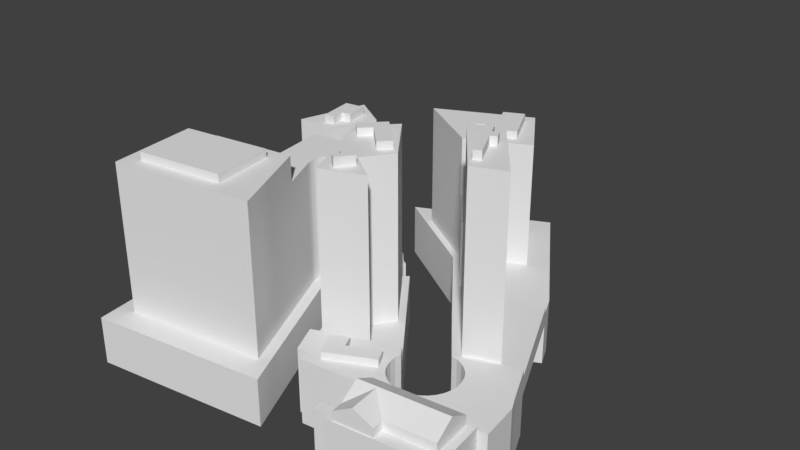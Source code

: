 # Source: SkyscraperGroup_Curve.blend  (saved by Blender 2.79.0; exported with 4.5.12 LTS)
import bpy
from mathutils import Matrix  # noqa: F401  (used for matrix-valued properties, if any)

bpy.ops.wm.read_factory_settings(use_empty=True)
scene = bpy.context.scene
scene.name = 'Scene'

# ---- collections
col_collection_1 = bpy.data.collections.new('Collection 1'); scene.collection.children.link(col_collection_1)

# ---- materials (node trees are filled in below, after node groups)
mat_cityenginematerial2 = bpy.data.materials.new('CityEngineMaterial2')
mat_cityenginematerial2.alpha_threshold = 0.0
mat_cityenginematerial2.use_transparent_shadow = False
mat_cityenginematerial2.roughness = 0.5

# ---- material node trees

# ---- world
world_world = bpy.data.worlds.new('World'); scene.world = world_world
world_world.color = (0.05088, 0.05088, 0.05088)
world_world.use_sun_shadow = False
world_world.sun_shadow_jitter_overblur = 0.0
world_world.cycles.sampling_method = 'MANUAL'

# ---- meshes
me_cityenginematerial2_mesh_cityenginematerial3_025 = bpy.data.meshes.new('CityEngineMaterial2_mesh_CityEngineMaterial3.025')
me_cityenginematerial2_mesh_cityenginematerial3_025.from_pydata([(4.363, 57.23, -3.675), (7.535, 57.23, -6.906), (17.01, 57.23, 2.391), (13.84, 57.23, 5.623), (7.535, 59.65, -6.906), (4.363, 59.65, -3.675), (13.84, 59.65, 5.623), (17.01, 59.65, 2.391), (1.267, 57.23, -0.52), (7.001, 57.23, -1.086), (3.905, 57.23, 2.069), (1.267, 59.65, -0.52), (3.905, 59.65, 2.069), (7.001, 59.65, -1.086)], [], [(0, 1, 2, 3), (4, 5, 6, 7), (1, 0, 5, 4), (0, 3, 6, 5), (3, 2, 7, 6), (2, 1, 4, 7), (8, 0, 9, 10), (5, 11, 12, 13), (0, 8, 11, 5), (8, 10, 12, 11), (10, 9, 13, 12), (9, 0, 5, 13)])
me_cityenginematerial2_mesh_cityenginematerial3_025.polygons.foreach_set('use_smooth', [True] * 12)
_k = set([(0, 1), (0, 3), (0, 5), (0, 8), (0, 9), (1, 2), (1, 4), (2, 3), (2, 7), (3, 6), (4, 5), (4, 7), (5, 6), (5, 11), (5, 13), (6, 7), (8, 10), (8, 11), (9, 10), (9, 13), (10, 12), (11, 12), (12, 13)])
me_cityenginematerial2_mesh_cityenginematerial3_025.attributes.new('sharp_edge', 'BOOLEAN', 'EDGE').data.foreach_set('value', [ (min(e.vertices), max(e.vertices)) in _k for e in me_cityenginematerial2_mesh_cityenginematerial3_025.edges])
_uv = me_cityenginematerial2_mesh_cityenginematerial3_025.uv_layers.new(name='UVMap')
_uv.uv.foreach_set('vector', [0.9075, 0.4086, 0.9296, 0.1416, 0.4355, 2e-06, 0.4134, 0.267, 0.9296, 0.1416, 0.9075, 0.4086, 0.4134, 0.267, 0.4355, 2e-06, 0.9296, 0.1416, 0.9075, 0.4086, 0.9075, 0.4086, 0.9296, 0.1416, 0.9075, 0.4086, 0.4134, 0.267, 0.4134, 0.267, 0.9075, 0.4086, 0.4134, 0.267, 0.4355, 2e-06, 0.4355, 2e-06, 0.4134, 0.267, 0.4355, 2e-06, 0.9296, 0.1416, 0.9296, 0.1416, 0.4355, 2e-06, 0.8859, 0.6692, 0.9075, 0.4086, 0.7699, 0.3692, 0.7484, 0.6298, 0.9075, 0.4086, 0.8859, 0.6692, 0.7484, 0.6298, 0.7699, 0.3692, 0.9075, 0.4086, 0.8859, 0.6692, 0.8859, 0.6692, 0.9075, 0.4086, 0.8859, 0.6692, 0.7484, 0.6298, 0.7484, 0.6298, 0.8859, 0.6692, 0.7484, 0.6298, 0.7699, 0.3692, 0.7699, 0.3692, 0.7484, 0.6298, 0.7699, 0.3692, 0.9075, 0.4086, 0.9075, 0.4086, 0.7699, 0.3692])
me_cityenginematerial2_mesh_cityenginematerial3_025.materials.append(mat_cityenginematerial2)
me_cityenginematerial2_mesh_cityenginematerial3_025.use_remesh_preserve_volume = False
me_cityenginematerial2_mesh_cityenginematerial3_025.use_remesh_preserve_attributes = False
me_cityenginematerial2_mesh_cityenginematerial3_025.use_mirror_vertex_groups = False
me_cityenginematerial2_mesh_cityenginematerial3_025.update()
me_cityenginematerial2_mesh_cityenginematerial3_025.normals_split_custom_set([tuple(v) for v in zip(*[iter([0.0, -1.0, 5.077e-07, 0.0, -1.0, 5.077e-07, 0.0, -1.0, 5.077e-07, 0.0, -1.0, 5.077e-07, 0.0, 1.0, -5.077e-07, 0.0, 1.0, -5.077e-07, 0.0, 1.0, -5.077e-07, 0.0, 1.0, -5.077e-07, -0.7137, 0.0, -0.7005, -0.7137, 0.0, -0.7005, -0.7137, 0.0, -0.7005, -0.7137, 0.0, -0.7005, -0.7005, 0.0, 0.7137, -0.7005, 0.0, 0.7137, -0.7005, 0.0, 0.7137, -0.7005, 0.0, 0.7137, 0.7137, 0.0, 0.7005, 0.7137, 0.0, 0.7005, 0.7137, 0.0, 0.7005, 0.7137, 0.0, 0.7005, 0.7005, 0.0, -0.7137, 0.7005, 0.0, -0.7137, 0.7005, 0.0, -0.7137, 0.7005, 0.0, -0.7137, 0.0, -1.0, 0.0, 0.0, -1.0, 0.0, 0.0, -1.0, 0.0, 0.0, -1.0, 0.0, 0.0, 1.0, 9.34e-07, 0.0, 1.0, 9.34e-07, 0.0, 1.0, 9.34e-07, 0.0, 1.0, 9.34e-07, -0.7137, 0.0, -0.7005, -0.7137, 0.0, -0.7005, -0.7137, 0.0, -0.7005, -0.7137, 0.0, -0.7005, -0.7005, 0.0, 0.7137, -0.7005, 0.0, 0.7137, -0.7005, 0.0, 0.7137, -0.7005, 0.0, 0.7137, 0.7137, 0.0, 0.7005, 0.7137, 0.0, 0.7005, 0.7137, 0.0, 0.7005, 0.7137, 0.0, 0.7005, 0.7005, 0.0, -0.7137, 0.7005, 0.0, -0.7137, 0.7005, 0.0, -0.7137, 0.7005, 0.0, -0.7137])] * 3)])
me_cityenginematerial2_mesh_cityenginematerial3_024 = bpy.data.meshes.new('CityEngineMaterial2_mesh_CityEngineMaterial3.024')
me_cityenginematerial2_mesh_cityenginematerial3_024.from_pydata([(7.403, 6.527, -12.51), (4.11, 6.527, -9.153), (4.11, 57.23, -9.153), (7.403, 57.23, -12.51), (1.466, 6.527, -5.463), (1.466, 57.23, -5.463), (-1.189, 6.527, -1.757), (-1.189, 57.23, -1.757), (7.955, 6.527, 19.69), (7.955, 57.23, 19.69), (19.46, 6.527, 3.628), (19.46, 57.23, 3.628), (13.26, 6.527, 12.29), (13.26, 57.23, 12.29), (9.724, 6.527, 23.84), (9.724, 57.23, 23.84), (22.61, 6.527, 18.99), (22.61, 57.23, 18.99)], [], [(0, 1, 2, 3), (1, 4, 5, 2), (4, 6, 7, 5), (6, 8, 9, 7), (8, 10, 11, 9), (10, 0, 3, 11), (3, 2, 5, 7, 9, 11), (12, 8, 9, 13), (8, 14, 15, 9), (14, 16, 17, 15), (16, 12, 13, 17), (13, 9, 15, 17)])
me_cityenginematerial2_mesh_cityenginematerial3_024.polygons.foreach_set('use_smooth', [True] * 12)
_k = set([(0, 3), (1, 2), (2, 3), (2, 5), (3, 11), (5, 7), (6, 7), (7, 9), (8, 9), (9, 11), (9, 13), (9, 15), (10, 11), (12, 13), (13, 17), (14, 15), (15, 17), (16, 17)])
me_cityenginematerial2_mesh_cityenginematerial3_024.attributes.new('sharp_edge', 'BOOLEAN', 'EDGE').data.foreach_set('value', [ (min(e.vertices), max(e.vertices)) in _k for e in me_cityenginematerial2_mesh_cityenginematerial3_024.edges])
_uv = me_cityenginematerial2_mesh_cityenginematerial3_024.uv_layers.new(name='UVMap')
_uv.uv.foreach_set('vector', [0.9796, 0.0, 0.9602, 0.2334, 0.9602, 0.2334, 0.9796, 0.0, 0.9602, 0.2334, 0.9232, 0.4509, 0.9232, 0.4509, 0.9602, 0.2334, 0.9232, 0.4509, 0.8859, 0.6692, 0.8859, 0.6692, 0.9232, 0.4509, 0.8859, 0.6692, 0.2742, 0.9464, 0.2742, 0.9464, 0.8859, 0.6692, 0.2742, 0.9464, 0.4355, 2e-06, 0.4355, 2e-06, 0.2742, 0.9464, 0.4355, 2e-06, 0.9796, 0.0, 0.9796, 0.0, 0.4355, 2e-06, 0.9796, 0.0, 0.9602, 0.2334, 0.9232, 0.4509, 0.8859, 0.6692, 0.2742, 0.9464, 0.4355, 2e-06, 0.3486, 0.5103, 0.2742, 0.9464, 0.2742, 0.9464, 0.3486, 0.5103, 0.2742, 0.9464, 0.1559, 1.0, 0.1559, 1.0, 0.2742, 0.9464, 0.1559, 1.0, 0.05231, 0.3355, 0.05231, 0.3355, 0.1559, 1.0, 0.05231, 0.3355, 0.3486, 0.5103, 0.3486, 0.5103, 0.05231, 0.3355, 0.3486, 0.5103, 0.2742, 0.9464, 0.1559, 1.0, 0.05231, 0.3355])
me_cityenginematerial2_mesh_cityenginematerial3_024.materials.append(mat_cityenginematerial2)
me_cityenginematerial2_mesh_cityenginematerial3_024.use_remesh_preserve_volume = False
me_cityenginematerial2_mesh_cityenginematerial3_024.use_remesh_preserve_attributes = False
me_cityenginematerial2_mesh_cityenginematerial3_024.use_mirror_vertex_groups = False
me_cityenginematerial2_mesh_cityenginematerial3_024.update()
me_cityenginematerial2_mesh_cityenginematerial3_024.normals_split_custom_set([tuple(v) for v in zip(*[iter([-0.7137, -1.12e-07, -0.7005, -0.7137, -1.12e-07, -0.7005, -0.7137, -1.12e-07, -0.7005, -0.7137, -1.12e-07, -0.7005, -0.8128, -4.558e-08, -0.5825, -0.8128, -2.279e-08, -0.5825, -0.8128, -2.279e-08, -0.5825, -0.8128, -4.558e-08, -0.5825, -0.8128, -2.279e-08, -0.5825, -0.8128, 0.0, -0.5825, -0.8128, 0.0, -0.5825, -0.8128, -2.279e-08, -0.5825, -0.9199, 0.0, 0.3922, -0.9199, 0.0, 0.3922, -0.9199, 0.0, 0.3922, -0.9199, 0.0, 0.3922, 0.8128, 0.0, 0.5825, 0.8128, 0.0, 0.5825, 0.8128, 0.0, 0.5825, 0.8128, 0.0, 0.5825, 0.801, -2.988e-08, -0.5987, 0.801, -2.988e-08, -0.5987, 0.801, -2.988e-08, -0.5987, 0.801, -2.988e-08, -0.5987, -1.309e-07, 1.0, 1.826e-07, -1.309e-07, 1.0, 1.826e-07, -1.309e-07, 1.0, 1.826e-07, -1.309e-07, 1.0, 1.826e-07, -1.309e-07, 1.0, 1.826e-07, -1.309e-07, 1.0, 1.826e-07, -0.8128, -1.653e-08, -0.5825, -0.8128, -1.653e-08, -0.5825, -0.8128, -1.653e-08, -0.5825, -0.8128, -1.653e-08, -0.5825, -0.9199, -1.668e-08, 0.3922, -0.9199, -1.668e-08, 0.3922, -0.9199, -1.668e-08, 0.3922, -0.9199, -1.668e-08, 0.3922, 0.3519, -1.639e-07, 0.9361, 0.3519, -1.639e-07, 0.9361, 0.3519, -1.639e-07, 0.9361, 0.3519, -1.639e-07, 0.9361, 0.5825, 5.23e-08, -0.8128, 0.5825, 5.23e-08, -0.8128, 0.5825, 5.23e-08, -0.8128, 0.5825, 5.23e-08, -0.8128, 0.0, 1.0, 0.0, 0.0, 1.0, 0.0, 0.0, 1.0, 0.0, 0.0, 1.0, 0.0])] * 3)])
me_cityenginematerial2_mesh_cityenginematerial3_023 = bpy.data.meshes.new('CityEngineMaterial2_mesh_CityEngineMaterial3.023')
me_cityenginematerial2_mesh_cityenginematerial3_023.from_pydata([(11.04, 57.23, 16.73), (12.37, 57.23, 14.88), (14.07, 57.23, 16.1), (12.74, 57.23, 17.95), (12.37, 60.17, 14.88), (11.04, 60.17, 16.73), (12.74, 60.17, 17.95), (14.07, 60.17, 16.1)], [], [(0, 1, 2, 3), (4, 5, 6, 7), (1, 0, 5, 4), (0, 3, 6, 5), (3, 2, 7, 6), (2, 1, 4, 7)])
me_cityenginematerial2_mesh_cityenginematerial3_023.polygons.foreach_set('use_smooth', [True] * 6)
_k = set([(0, 1), (0, 3), (0, 5), (1, 2), (1, 4), (2, 3), (2, 7), (3, 6), (4, 5), (4, 7), (5, 6), (6, 7)])
me_cityenginematerial2_mesh_cityenginematerial3_023.attributes.new('sharp_edge', 'BOOLEAN', 'EDGE').data.foreach_set('value', [ (min(e.vertices), max(e.vertices)) in _k for e in me_cityenginematerial2_mesh_cityenginematerial3_023.edges])
_uv = me_cityenginematerial2_mesh_cityenginematerial3_023.uv_layers.new(name='UVMap')
_uv.uv.foreach_set('vector', [0.3064, 0.7576, 0.3332, 0.6002, 0.2592, 0.5565, 0.2323, 0.714, 0.3332, 0.6002, 0.3064, 0.7576, 0.2323, 0.714, 0.2592, 0.5565, 0.3332, 0.6002, 0.3064, 0.7576, 0.3064, 0.7576, 0.3332, 0.6002, 0.3064, 0.7576, 0.2323, 0.714, 0.2323, 0.714, 0.3064, 0.7576, 0.2323, 0.714, 0.2592, 0.5565, 0.2592, 0.5565, 0.2323, 0.714, 0.2592, 0.5565, 0.3332, 0.6002, 0.3332, 0.6002, 0.2592, 0.5565])
me_cityenginematerial2_mesh_cityenginematerial3_023.materials.append(mat_cityenginematerial2)
me_cityenginematerial2_mesh_cityenginematerial3_023.use_remesh_preserve_volume = False
me_cityenginematerial2_mesh_cityenginematerial3_023.use_remesh_preserve_attributes = False
me_cityenginematerial2_mesh_cityenginematerial3_023.use_mirror_vertex_groups = False
me_cityenginematerial2_mesh_cityenginematerial3_023.update()
me_cityenginematerial2_mesh_cityenginematerial3_023.normals_split_custom_set([tuple(v) for v in zip(*[iter([0.0, -1.0, 1.605e-06, 0.0, -1.0, 1.605e-06, 0.0, -1.0, 1.605e-06, 0.0, -1.0, 1.605e-06, 0.0, 1.0, -1.605e-06, 0.0, 1.0, -1.605e-06, 0.0, 1.0, -1.605e-06, 0.0, 1.0, -1.605e-06, -0.8128, 2.856e-07, -0.5825, -0.8128, 2.856e-07, -0.5825, -0.8128, 2.856e-07, -0.5825, -0.8128, 2.856e-07, -0.5825, -0.5825, -4.656e-07, 0.8128, -0.5825, -4.656e-07, 0.8128, -0.5825, -4.656e-07, 0.8128, -0.5825, -4.656e-07, 0.8128, 0.8128, -2.856e-07, 0.5825, 0.8128, -2.856e-07, 0.5825, 0.8128, -2.856e-07, 0.5825, 0.8128, -2.856e-07, 0.5825, 0.5825, 6.208e-07, -0.8128, 0.5825, 6.208e-07, -0.8128, 0.5825, 6.208e-07, -0.8128, 0.5825, 6.208e-07, -0.8128])] * 3)])
me_cityenginematerial2_mesh_cityenginematerial3_022 = bpy.data.meshes.new('CityEngineMaterial2_mesh_CityEngineMaterial3.022')
me_cityenginematerial2_mesh_cityenginematerial3_022.from_pydata([(11.36, 57.23, 19.88), (14.82, 57.23, 15.04), (16.52, 57.23, 16.26), (13.06, 57.23, 21.1), (14.82, 60.17, 15.04), (11.36, 60.17, 19.88), (13.06, 60.17, 21.1), (16.52, 60.17, 16.26)], [], [(0, 1, 2, 3), (4, 5, 6, 7), (1, 0, 5, 4), (0, 3, 6, 5), (3, 2, 7, 6), (2, 1, 4, 7)])
me_cityenginematerial2_mesh_cityenginematerial3_022.polygons.foreach_set('use_smooth', [True] * 6)
_k = set([(0, 1), (0, 3), (0, 5), (1, 2), (1, 4), (2, 3), (2, 7), (3, 6), (4, 5), (4, 7), (5, 6), (6, 7)])
me_cityenginematerial2_mesh_cityenginematerial3_022.attributes.new('sharp_edge', 'BOOLEAN', 'EDGE').data.foreach_set('value', [ (min(e.vertices), max(e.vertices)) in _k for e in me_cityenginematerial2_mesh_cityenginematerial3_022.edges])
_uv = me_cityenginematerial2_mesh_cityenginematerial3_022.uv_layers.new(name='UVMap')
_uv.uv.foreach_set('vector', [0.2043, 0.8787, 0.2745, 0.4666, 0.2004, 0.4229, 0.1302, 0.835, 0.2745, 0.4666, 0.2043, 0.8787, 0.1302, 0.835, 0.2004, 0.4229, 0.2745, 0.4666, 0.2043, 0.8787, 0.2043, 0.8787, 0.2745, 0.4666, 0.2043, 0.8787, 0.1302, 0.835, 0.1302, 0.835, 0.2043, 0.8787, 0.1302, 0.835, 0.2004, 0.4229, 0.2004, 0.4229, 0.1302, 0.835, 0.2004, 0.4229, 0.2745, 0.4666, 0.2745, 0.4666, 0.2004, 0.4229])
me_cityenginematerial2_mesh_cityenginematerial3_022.materials.append(mat_cityenginematerial2)
me_cityenginematerial2_mesh_cityenginematerial3_022.use_remesh_preserve_volume = False
me_cityenginematerial2_mesh_cityenginematerial3_022.use_remesh_preserve_attributes = False
me_cityenginematerial2_mesh_cityenginematerial3_022.use_mirror_vertex_groups = False
me_cityenginematerial2_mesh_cityenginematerial3_022.update()
me_cityenginematerial2_mesh_cityenginematerial3_022.normals_split_custom_set([tuple(v) for v in zip(*[iter([0.0, -1.0, 0.0, 0.0, -1.0, 0.0, 0.0, -1.0, 0.0, 0.0, -1.0, 0.0, 0.0, 1.0, 0.0, 0.0, 1.0, 0.0, 0.0, 1.0, 0.0, 0.0, 1.0, 0.0, -0.8128, 2.182e-07, -0.5825, -0.8128, 2.182e-07, -0.5825, -0.8128, 2.182e-07, -0.5825, -0.8128, 2.182e-07, -0.5825, -0.5825, -4.656e-07, 0.8128, -0.5825, -4.656e-07, 0.8128, -0.5825, -4.656e-07, 0.8128, -0.5825, -4.656e-07, 0.8128, 0.8128, -4.363e-07, 0.5825, 0.8128, -4.363e-07, 0.5825, 0.8128, -4.363e-07, 0.5825, 0.8128, -4.363e-07, 0.5825, 0.5825, 6.207e-07, -0.8128, 0.5825, 6.207e-07, -0.8128, 0.5825, 6.207e-07, -0.8128, 0.5825, 6.207e-07, -0.8128])] * 3)])
me_cityenginematerial2_mesh_cityenginematerial3_021 = bpy.data.meshes.new('CityEngineMaterial2_mesh_CityEngineMaterial3.021')
me_cityenginematerial2_mesh_cityenginematerial3_021.from_pydata([(34.62, -8.991, 50.28), (38.53, -8.991, 49.83), (38.9, -8.991, 53.08), (34.97, -8.991, 53.54), (38.53, 12.3, 49.83), (34.62, 12.3, 50.28), (34.97, 12.3, 53.54), (38.9, 12.3, 53.08)], [], [(0, 1, 2, 3), (4, 5, 6, 7), (1, 0, 5, 4), (0, 3, 6, 5), (3, 2, 7, 6), (2, 1, 4, 7)])
me_cityenginematerial2_mesh_cityenginematerial3_021.polygons.foreach_set('use_smooth', [True] * 6)
_k = set([(0, 1), (0, 3), (0, 5), (1, 2), (1, 4), (2, 3), (2, 7), (3, 6), (4, 5), (4, 7), (5, 6), (6, 7)])
me_cityenginematerial2_mesh_cityenginematerial3_021.attributes.new('sharp_edge', 'BOOLEAN', 'EDGE').data.foreach_set('value', [ (min(e.vertices), max(e.vertices)) in _k for e in me_cityenginematerial2_mesh_cityenginematerial3_021.edges])
_uv = me_cityenginematerial2_mesh_cityenginematerial3_021.uv_layers.new(name='UVMap')
_uv.uv.foreach_set('vector', [0.4298, 0.6289, 0.4298, 0.5652, 0.3827, 0.5652, 0.3827, 0.6293, 0.4298, 0.5652, 0.4298, 0.6289, 0.3827, 0.6293, 0.3827, 0.5652, 0.4298, 0.5652, 0.4298, 0.6289, 0.4298, 0.6289, 0.4298, 0.5652, 0.4298, 0.6289, 0.3827, 0.6293, 0.3827, 0.6293, 0.4298, 0.6289, 0.3827, 0.6293, 0.3827, 0.5652, 0.3827, 0.5652, 0.3827, 0.6293, 0.3827, 0.5652, 0.4298, 0.5652, 0.4298, 0.5652, 0.3827, 0.5652])
me_cityenginematerial2_mesh_cityenginematerial3_021.materials.append(mat_cityenginematerial2)
me_cityenginematerial2_mesh_cityenginematerial3_021.use_remesh_preserve_volume = False
me_cityenginematerial2_mesh_cityenginematerial3_021.use_remesh_preserve_attributes = False
me_cityenginematerial2_mesh_cityenginematerial3_021.use_mirror_vertex_groups = False
me_cityenginematerial2_mesh_cityenginematerial3_021.update()
me_cityenginematerial2_mesh_cityenginematerial3_021.normals_split_custom_set([tuple(v) for v in zip(*[iter([0.0, -1.0, 0.0, 0.0, -1.0, 0.0, 0.0, -1.0, 0.0, 0.0, -1.0, 0.0, 0.0, 1.0, 2.948e-07, 0.0, 1.0, 2.948e-07, 0.0, 1.0, 2.948e-07, 0.0, 1.0, 2.948e-07, -0.1151, 0.0, -0.9934, -0.1151, 0.0, -0.9934, -0.1151, 0.0, -0.9934, -0.1151, 0.0, -0.9934, -0.9943, 0.0, 0.1064, -0.9943, 0.0, 0.1064, -0.9943, 0.0, 0.1064, -0.9943, 0.0, 0.1064, 0.1151, 1.808e-07, 0.9934, 0.1151, 1.808e-07, 0.9934, 0.1151, 1.808e-07, 0.9934, 0.1151, 1.808e-07, 0.9934, 0.9934, 0.0, -0.1151, 0.9934, 0.0, -0.1151, 0.9934, 0.0, -0.1151, 0.9934, 0.0, -0.1151])] * 3)])
me_cityenginematerial2_mesh_cityenginematerial3_020 = bpy.data.meshes.new('CityEngineMaterial2_mesh_CityEngineMaterial3.020')
me_cityenginematerial2_mesh_cityenginematerial3_020.from_pydata([(52.33, 12.3, 43.06), (40.64, 12.3, 44.22), (40.64, 15.13, 44.22), (52.33, 15.13, 43.06), (41.62, 12.3, 54.03), (41.62, 15.13, 54.03), (53.31, 12.3, 52.87), (53.31, 15.13, 52.87), (46.48, 18.34, 43.64), (47.46, 18.34, 53.45)], [], [(0, 1, 2, 3), (1, 4, 5, 2), (4, 6, 7, 5), (6, 0, 3, 7), (3, 2, 8), (2, 5, 9, 8), (5, 7, 9), (7, 3, 8, 9)])
me_cityenginematerial2_mesh_cityenginematerial3_020.polygons.foreach_set('use_smooth', [True] * 8)
_k = set([(0, 3), (1, 2), (2, 5), (2, 8), (3, 7), (3, 8), (4, 5), (5, 9), (6, 7), (7, 9), (8, 9)])
me_cityenginematerial2_mesh_cityenginematerial3_020.attributes.new('sharp_edge', 'BOOLEAN', 'EDGE').data.foreach_set('value', [ (min(e.vertices), max(e.vertices)) in _k for e in me_cityenginematerial2_mesh_cityenginematerial3_020.edges])
_uv = me_cityenginematerial2_mesh_cityenginematerial3_020.uv_layers.new(name='UVMap')
_uv.uv.foreach_set('vector', [0.6044, 0.3336, 0.6077, 0.5607, 0.6077, 0.5607, 0.6044, 0.3336, 0.6077, 0.5607, 0.3612, 0.5652, 0.3612, 0.5652, 0.6077, 0.5607, 0.3612, 0.5652, 0.3579, 0.3381, 0.3579, 0.3381, 0.3612, 0.5652, 0.3579, 0.3381, 0.6044, 0.3336, 0.6044, 0.3336, 0.3579, 0.3381, 0.0, 0.0, 0.0, 0.0, 0.0, 0.0, 0.0, 0.0, 0.0, 0.0, 0.0, 0.0, 0.0, 0.0, 0.0, 0.0, 0.0, 0.0, 0.0, 0.0, 0.0, 0.0, 0.0, 0.0, 0.0, 0.0, 0.0, 0.0])
me_cityenginematerial2_mesh_cityenginematerial3_020.materials.append(mat_cityenginematerial2)
me_cityenginematerial2_mesh_cityenginematerial3_020.use_remesh_preserve_volume = False
me_cityenginematerial2_mesh_cityenginematerial3_020.use_remesh_preserve_attributes = False
me_cityenginematerial2_mesh_cityenginematerial3_020.use_mirror_vertex_groups = False
me_cityenginematerial2_mesh_cityenginematerial3_020.update()
me_cityenginematerial2_mesh_cityenginematerial3_020.normals_split_custom_set([tuple(v) for v in zip(*[iter([-0.09914, -1.379e-06, -0.9951, -0.09914, -1.379e-06, -0.9951, -0.09914, -5.331e-07, -0.9951, -0.09914, -5.331e-07, -0.9951, -0.9951, 0.0, 0.09915, -0.9951, 0.0, 0.09915, -0.9951, 0.0, 0.09915, -0.9951, 0.0, 0.09915, 0.09914, -1.264e-06, 0.9951, 0.09914, -1.264e-06, 0.9951, 0.09914, -6.169e-07, 0.9951, 0.09914, -6.169e-07, 0.9951, 0.9951, 0.0, -0.09915, 0.9951, 0.0, -0.09915, 0.9951, 0.0, -0.09915, 0.9951, 0.0, -0.09915, -0.09914, -5.331e-07, -0.9951, -0.09914, -5.331e-07, -0.9951, -0.09914, 2.123e-06, -0.9951, -0.4773, 0.8774, 0.04756, -0.4773, 0.8774, 0.04756, -0.4773, 0.8774, 0.04756, -0.4773, 0.8774, 0.04756, 0.09914, -6.169e-07, 0.9951, 0.09914, -6.169e-07, 0.9951, 0.09914, 1.416e-06, 0.9951, 0.4773, 0.8774, -0.04756, 0.4773, 0.8774, -0.04756, 0.4773, 0.8774, -0.04756, 0.4773, 0.8774, -0.04756])] * 3)])
me_cityenginematerial2_mesh_cityenginematerial3_019 = bpy.data.meshes.new('CityEngineMaterial2_mesh_CityEngineMaterial3.019')
me_cityenginematerial2_mesh_cityenginematerial3_019.from_pydata([(68.99, -8.991, 34.29), (37.1, -8.991, 37.47), (37.1, 12.3, 37.47), (68.99, 12.3, 34.29), (39.08, -8.991, 54.6), (39.08, 12.3, 54.6), (70.85, -8.991, 51.4), (70.85, 12.3, 51.4)], [], [(0, 1, 2, 3), (1, 4, 5, 2), (4, 6, 7, 5), (6, 0, 3, 7), (3, 2, 5, 7)])
me_cityenginematerial2_mesh_cityenginematerial3_019.polygons.foreach_set('use_smooth', [True] * 5)
_k = set([(0, 3), (1, 2), (2, 3), (2, 5), (3, 7), (4, 5), (5, 7), (6, 7)])
me_cityenginematerial2_mesh_cityenginematerial3_019.attributes.new('sharp_edge', 'BOOLEAN', 'EDGE').data.foreach_set('value', [ (min(e.vertices), max(e.vertices)) in _k for e in me_cityenginematerial2_mesh_cityenginematerial3_019.edges])
_uv = me_cityenginematerial2_mesh_cityenginematerial3_019.uv_layers.new(name='UVMap')
_uv.uv.foreach_set('vector', [0.6016, 0.04629, 0.609, 0.5652, 0.609, 0.5652, 0.6016, 0.04629, 0.609, 0.5652, 0.3607, 0.5652, 0.3607, 0.5652, 0.609, 0.5652, 0.3607, 0.5652, 0.3538, 0.04815, 0.3538, 0.04815, 0.3607, 0.5652, 0.3538, 0.04815, 0.6016, 0.04629, 0.6016, 0.04629, 0.3538, 0.04815, 0.6016, 0.04629, 0.609, 0.5652, 0.3607, 0.5652, 0.3538, 0.04815])
me_cityenginematerial2_mesh_cityenginematerial3_019.materials.append(mat_cityenginematerial2)
me_cityenginematerial2_mesh_cityenginematerial3_019.use_remesh_preserve_volume = False
me_cityenginematerial2_mesh_cityenginematerial3_019.use_remesh_preserve_attributes = False
me_cityenginematerial2_mesh_cityenginematerial3_019.use_mirror_vertex_groups = False
me_cityenginematerial2_mesh_cityenginematerial3_019.update()
me_cityenginematerial2_mesh_cityenginematerial3_019.normals_split_custom_set([tuple(v) for v in zip(*[iter([-0.09914, 1.789e-07, -0.9951, -0.09914, 1.789e-07, -0.9951, -0.09914, 1.789e-07, -0.9951, -0.09914, 1.789e-07, -0.9951, -0.9934, 0.0, 0.1151, -0.9934, 0.0, 0.1151, -0.9934, 0.0, 0.1151, -0.9934, 0.0, 0.1151, 0.1001, 1.795e-07, 0.995, 0.1001, 1.795e-07, 0.995, 0.1001, 1.795e-07, 0.995, 0.1001, 1.795e-07, 0.995, 0.9941, 0.0, -0.1084, 0.9941, 0.0, -0.1084, 0.9941, 0.0, -0.1084, 0.9941, 0.0, -0.1084, 0.0, 1.0, 0.0, 0.0, 1.0, 0.0, 0.0, 1.0, 0.0, 0.0, 1.0, 0.0])] * 3)])
me_cityenginematerial2_mesh_cityenginematerial3_018 = bpy.data.meshes.new('CityEngineMaterial2_mesh_CityEngineMaterial3.018')
me_cityenginematerial2_mesh_cityenginematerial3_018.from_pydata([(66.49, 12.3, 35.3), (40.01, 12.3, 37.94), (40.01, 15.13, 37.94), (66.49, 15.13, 35.3), (41.26, 12.3, 50.51), (41.26, 15.13, 50.51), (67.75, 12.3, 47.87), (67.75, 15.13, 47.87), (40.64, 18.58, 44.22), (67.12, 18.58, 41.58)], [], [(0, 1, 2, 3), (1, 4, 5, 2), (4, 6, 7, 5), (6, 0, 3, 7), (3, 2, 8, 9), (2, 5, 8), (5, 7, 9, 8), (7, 3, 9)])
me_cityenginematerial2_mesh_cityenginematerial3_018.polygons.foreach_set('use_smooth', [True] * 8)
_k = set([(0, 3), (1, 2), (2, 3), (2, 8), (3, 9), (4, 5), (5, 7), (5, 8), (6, 7), (7, 9), (8, 9)])
me_cityenginematerial2_mesh_cityenginematerial3_018.attributes.new('sharp_edge', 'BOOLEAN', 'EDGE').data.foreach_set('value', [ (min(e.vertices), max(e.vertices)) in _k for e in me_cityenginematerial2_mesh_cityenginematerial3_018.edges])
_uv = me_cityenginematerial2_mesh_cityenginematerial3_018.uv_layers.new(name='UVMap')
_uv.uv.foreach_set('vector', [0.6003, 0.04631, 0.6077, 0.5607, 0.6077, 0.5607, 0.6003, 0.04631, 0.6077, 0.5607, 0.3612, 0.5652, 0.3612, 0.5652, 0.6077, 0.5607, 0.3612, 0.5652, 0.3538, 0.05076, 0.3538, 0.05076, 0.3612, 0.5652, 0.3538, 0.05076, 0.6003, 0.04631, 0.6003, 0.04631, 0.3538, 0.05076, 0.0, 0.0, 0.0, 0.0, 0.0, 0.0, 0.0, 0.0, 0.0, 0.0, 0.0, 0.0, 0.0, 0.0, 0.0, 0.0, 0.0, 0.0, 0.0, 0.0, 0.0, 0.0, 0.0, 0.0, 0.0, 0.0, 0.0, 0.0])
me_cityenginematerial2_mesh_cityenginematerial3_018.materials.append(mat_cityenginematerial2)
me_cityenginematerial2_mesh_cityenginematerial3_018.use_remesh_preserve_volume = False
me_cityenginematerial2_mesh_cityenginematerial3_018.use_remesh_preserve_attributes = False
me_cityenginematerial2_mesh_cityenginematerial3_018.use_mirror_vertex_groups = False
me_cityenginematerial2_mesh_cityenginematerial3_018.update()
me_cityenginematerial2_mesh_cityenginematerial3_018.normals_split_custom_set([tuple(v) for v in zip(*[iter([-0.09914, -1.421e-06, -0.9951, -0.09914, -1.421e-06, -0.9951, -0.09914, -1.421e-06, -0.9951, -0.09914, -1.421e-06, -0.9951, -0.9951, 0.0, 0.09914, -0.9951, 0.0, 0.09914, -0.9951, 3.381e-07, 0.09914, -0.9951, 3.381e-07, 0.09914, 0.09914, -2.029e-07, 0.9951, 0.09914, -2.029e-07, 0.9951, 0.09914, -2.029e-07, 0.9951, 0.09914, -2.029e-07, 0.9951, 0.9951, 0.0, -0.09915, 0.9951, 0.0, -0.09915, 0.9951, 2.366e-06, -0.09915, 0.9951, 2.366e-06, -0.09915, -0.04756, 0.8774, -0.4773, -0.04756, 0.8774, -0.4773, -0.04756, 0.8774, -0.4773, -0.04756, 0.8774, -0.4773, -0.9951, 3.381e-07, 0.09914, -0.9951, 3.381e-07, 0.09914, -0.9951, 1.4e-06, 0.09914, 0.04756, 0.8774, 0.4773, 0.04756, 0.8774, 0.4773, 0.04756, 0.8774, 0.4773, 0.04756, 0.8774, 0.4773, 0.9951, 2.366e-06, -0.09915, 0.9951, 2.366e-06, -0.09915, 0.9951, 9.797e-06, -0.09915])] * 3)])
me_cityenginematerial2_mesh_cityenginematerial3_017 = bpy.data.meshes.new('CityEngineMaterial2_mesh_CityEngineMaterial3.017')
me_cityenginematerial2_mesh_cityenginematerial3_017.from_pydata([(39.36, 9.559, -15.79), (30.05, 9.559, -11.41), (30.05, 63.48, -11.41), (39.36, 63.48, -15.79), (34.25, 9.559, -5.781), (34.25, 63.48, -5.781), (46.19, 9.559, 9.918), (46.19, 63.48, 9.918), (56.08, 9.559, 6.202), (56.08, 63.48, 6.202)], [], [(0, 1, 2, 3), (1, 4, 5, 2), (4, 6, 7, 5), (6, 8, 9, 7), (8, 0, 3, 9), (3, 2, 5, 7, 9)])
me_cityenginematerial2_mesh_cityenginematerial3_017.polygons.foreach_set('use_smooth', [True] * 6)
_k = set([(0, 3), (1, 2), (2, 3), (2, 5), (3, 9), (5, 7), (6, 7), (7, 9), (8, 9)])
me_cityenginematerial2_mesh_cityenginematerial3_017.attributes.new('sharp_edge', 'BOOLEAN', 'EDGE').data.foreach_set('value', [ (min(e.vertices), max(e.vertices)) in _k for e in me_cityenginematerial2_mesh_cityenginematerial3_017.edges])
_uv = me_cityenginematerial2_mesh_cityenginematerial3_017.uv_layers.new(name='UVMap')
_uv.uv.foreach_set('vector', [0.269, 0.6193, 0.5187, 0.6196, 0.5187, 0.6196, 0.269, 0.6193, 0.5187, 0.6196, 0.4842, 0.7153, 0.4842, 0.7153, 0.5187, 0.6196, 0.4842, 0.7153, 0.3879, 0.9818, 0.3879, 0.9818, 0.4842, 0.7153, 0.3879, 0.9818, 0.129, 0.9945, 0.129, 0.9945, 0.3879, 0.9818, 0.129, 0.9945, 0.269, 0.6193, 0.269, 0.6193, 0.129, 0.9945, 0.269, 0.6193, 0.5187, 0.6196, 0.4842, 0.7153, 0.3879, 0.9818, 0.129, 0.9945])
me_cityenginematerial2_mesh_cityenginematerial3_017.materials.append(mat_cityenginematerial2)
me_cityenginematerial2_mesh_cityenginematerial3_017.use_remesh_preserve_volume = False
me_cityenginematerial2_mesh_cityenginematerial3_017.use_remesh_preserve_attributes = False
me_cityenginematerial2_mesh_cityenginematerial3_017.use_mirror_vertex_groups = False
me_cityenginematerial2_mesh_cityenginematerial3_017.update()
me_cityenginematerial2_mesh_cityenginematerial3_017.normals_split_custom_set([tuple(v) for v in zip(*[iter([-0.4259, 1.375e-07, -0.9048, -0.4259, 1.375e-07, -0.9048, -0.4259, 1.375e-07, -0.9048, -0.4259, 1.375e-07, -0.9048, -0.8009, -2.015e-07, 0.5987, -0.7985, -2.155e-07, 0.602, -0.7985, -2.155e-07, 0.602, -0.8009, -2.015e-07, 0.5987, -0.7985, -2.155e-07, 0.602, -0.796, -2.296e-07, 0.6053, -0.796, -2.296e-07, 0.6053, -0.7985, -2.155e-07, 0.602, 0.3519, -4.823e-07, 0.9361, 0.3519, -4.823e-07, 0.9361, 0.3519, -4.823e-07, 0.9361, 0.3519, -4.823e-07, 0.9361, 0.796, 7.376e-07, -0.6053, 0.796, 7.376e-07, -0.6053, 0.796, 7.376e-07, -0.6053, 0.796, 7.376e-07, -0.6053, -2.109e-07, 1.0, 8.878e-07, -2.109e-07, 1.0, 8.878e-07, -2.109e-07, 1.0, 8.878e-07, -2.109e-07, 1.0, 8.878e-07, -2.109e-07, 1.0, 8.878e-07])] * 3)])
me_cityenginematerial2_mesh_cityenginematerial3_016 = bpy.data.meshes.new('CityEngineMaterial2_mesh_CityEngineMaterial3.016')
me_cityenginematerial2_mesh_cityenginematerial3_016.from_pydata([(37.83, 63.48, -8.747), (39.99, 63.48, -9.765), (47.08, 63.48, 5.309), (44.92, 63.48, 6.326), (39.99, 66.13, -9.765), (37.83, 66.13, -8.747), (44.92, 66.13, 6.326), (47.08, 66.13, 5.309)], [], [(0, 1, 2, 3), (4, 5, 6, 7), (1, 0, 5, 4), (0, 3, 6, 5), (3, 2, 7, 6), (2, 1, 4, 7)])
me_cityenginematerial2_mesh_cityenginematerial3_016.polygons.foreach_set('use_smooth', [True] * 6)
_k = set([(0, 1), (0, 3), (0, 5), (1, 2), (1, 4), (2, 3), (2, 7), (3, 6), (4, 5), (4, 7), (5, 6), (6, 7)])
me_cityenginematerial2_mesh_cityenginematerial3_016.attributes.new('sharp_edge', 'BOOLEAN', 'EDGE').data.foreach_set('value', [ (min(e.vertices), max(e.vertices)) in _k for e in me_cityenginematerial2_mesh_cityenginematerial3_016.edges])
_uv = me_cityenginematerial2_mesh_cityenginematerial3_016.uv_layers.new(name='UVMap')
_uv.uv.foreach_set('vector', [0.3845, 0.6462, 0.3166, 0.6461, 0.319, 0.982, 0.3879, 0.9818, 0.3166, 0.6461, 0.3845, 0.6462, 0.3879, 0.9818, 0.319, 0.982, 0.3166, 0.6461, 0.3845, 0.6462, 0.3845, 0.6462, 0.3166, 0.6461, 0.3845, 0.6462, 0.3879, 0.9818, 0.3879, 0.9818, 0.3845, 0.6462, 0.3879, 0.9818, 0.319, 0.982, 0.319, 0.982, 0.3879, 0.9818, 0.319, 0.982, 0.3166, 0.6461, 0.3166, 0.6461, 0.319, 0.982])
me_cityenginematerial2_mesh_cityenginematerial3_016.materials.append(mat_cityenginematerial2)
me_cityenginematerial2_mesh_cityenginematerial3_016.use_remesh_preserve_volume = False
me_cityenginematerial2_mesh_cityenginematerial3_016.use_remesh_preserve_attributes = False
me_cityenginematerial2_mesh_cityenginematerial3_016.use_mirror_vertex_groups = False
me_cityenginematerial2_mesh_cityenginematerial3_016.update()
me_cityenginematerial2_mesh_cityenginematerial3_016.normals_split_custom_set([tuple(v) for v in zip(*[iter([0.0, -1.0, 0.0, 0.0, -1.0, 0.0, 0.0, -1.0, 0.0, 0.0, -1.0, 0.0, 3.901e-07, 1.0, 1.15e-06, 3.901e-07, 1.0, 1.15e-06, 3.901e-07, 1.0, 1.15e-06, 3.901e-07, 1.0, 1.15e-06, -0.4259, 0.0, -0.9048, -0.4259, 0.0, -0.9048, -0.4259, 0.0, -0.9048, -0.4259, 0.0, -0.9048, -0.9048, 0.0, 0.4259, -0.9048, 0.0, 0.4259, -0.9048, 0.0, 0.4259, -0.9048, 0.0, 0.4259, 0.4259, 0.0, 0.9048, 0.4259, 0.0, 0.9048, 0.4259, 0.0, 0.9048, 0.4259, 0.0, 0.9048, 0.9048, 0.0, -0.4259, 0.9048, 0.0, -0.4259, 0.9048, 0.0, -0.4259, 0.9048, 0.0, -0.4259])] * 3)])
me_cityenginematerial2_mesh_cityenginematerial3_015 = bpy.data.meshes.new('CityEngineMaterial2_mesh_CityEngineMaterial3.015')
me_cityenginematerial2_mesh_cityenginematerial3_015.from_pydata([(41.78, 63.48, -5.961), (43.61, 63.48, -6.824), (44.87, 63.48, -4.152), (43.04, 63.48, -3.289), (43.61, 66.13, -6.824), (41.78, 66.13, -5.961), (43.04, 66.13, -3.289), (44.87, 66.13, -4.152)], [], [(0, 1, 2, 3), (4, 5, 6, 7), (1, 0, 5, 4), (0, 3, 6, 5), (3, 2, 7, 6), (2, 1, 4, 7)])
me_cityenginematerial2_mesh_cityenginematerial3_015.polygons.foreach_set('use_smooth', [True] * 6)
_k = set([(0, 1), (0, 3), (0, 5), (1, 2), (1, 4), (2, 3), (2, 7), (3, 6), (4, 5), (4, 7), (5, 6), (6, 7)])
me_cityenginematerial2_mesh_cityenginematerial3_015.attributes.new('sharp_edge', 'BOOLEAN', 'EDGE').data.foreach_set('value', [ (min(e.vertices), max(e.vertices)) in _k for e in me_cityenginematerial2_mesh_cityenginematerial3_015.edges])
_uv = me_cityenginematerial2_mesh_cityenginematerial3_015.uv_layers.new(name='UVMap')
_uv.uv.foreach_set('vector', [0.3172, 0.7309, 0.2594, 0.7309, 0.2597, 0.7905, 0.3176, 0.7904, 0.2594, 0.7309, 0.3172, 0.7309, 0.3176, 0.7904, 0.2597, 0.7905, 0.2594, 0.7309, 0.3172, 0.7309, 0.3172, 0.7309, 0.2594, 0.7309, 0.3172, 0.7309, 0.3176, 0.7904, 0.3176, 0.7904, 0.3172, 0.7309, 0.3176, 0.7904, 0.2597, 0.7905, 0.2597, 0.7905, 0.3176, 0.7904, 0.2597, 0.7905, 0.2594, 0.7309, 0.2594, 0.7309, 0.2597, 0.7905])
me_cityenginematerial2_mesh_cityenginematerial3_015.materials.append(mat_cityenginematerial2)
me_cityenginematerial2_mesh_cityenginematerial3_015.use_remesh_preserve_volume = False
me_cityenginematerial2_mesh_cityenginematerial3_015.use_remesh_preserve_attributes = False
me_cityenginematerial2_mesh_cityenginematerial3_015.use_mirror_vertex_groups = False
me_cityenginematerial2_mesh_cityenginematerial3_015.update()
me_cityenginematerial2_mesh_cityenginematerial3_015.normals_split_custom_set([tuple(v) for v in zip(*[iter([0.0, -1.0, 0.0, 0.0, -1.0, 0.0, 0.0, -1.0, 0.0, 0.0, -1.0, 0.0, 0.0, 1.0, 1.274e-06, 0.0, 1.0, 1.274e-06, 0.0, 1.0, 1.274e-06, 0.0, 1.0, 1.274e-06, -0.4259, -7.089e-07, -0.9048, -0.4259, -7.089e-07, -0.9048, -0.4259, -7.089e-07, -0.9048, -0.4259, -7.089e-07, -0.9048, -0.9048, 0.0, 0.4259, -0.9048, 0.0, 0.4259, -0.9048, 0.0, 0.4259, -0.9048, 0.0, 0.4259, 0.4259, 0.0, 0.9048, 0.4259, 0.0, 0.9048, 0.4259, 0.0, 0.9048, 0.4259, 0.0, 0.9048, 0.9048, 0.0, -0.4259, 0.9048, 0.0, -0.4259, 0.9048, 0.0, -0.4259, 0.9048, 0.0, -0.4259])] * 3)])
me_cityenginematerial2_mesh_cityenginematerial3_014 = bpy.data.meshes.new('CityEngineMaterial2_mesh_CityEngineMaterial3.014')
me_cityenginematerial2_mesh_cityenginematerial3_014.from_pydata([(18.1, 28.7, -34.81), (20.01, 28.7, -35.71), (24.9, 28.7, -25.26), (22.99, 28.7, -24.37), (20.01, 31.6, -35.71), (18.1, 31.6, -34.81), (22.99, 31.6, -24.37), (24.9, 31.6, -25.26), (19.64, 28.7, -28.72), (20.72, 28.7, -29.23), (21.91, 28.7, -23.86), (20.72, 31.6, -29.23), (19.64, 31.6, -28.72), (21.91, 31.6, -23.86)], [], [(0, 1, 2, 3), (4, 5, 6, 7), (1, 0, 5, 4), (0, 3, 6, 5), (3, 2, 7, 6), (2, 1, 4, 7), (8, 9, 3, 10), (11, 12, 13, 6), (9, 8, 12, 11), (8, 10, 13, 12), (10, 3, 6, 13), (3, 9, 11, 6)])
me_cityenginematerial2_mesh_cityenginematerial3_014.polygons.foreach_set('use_smooth', [True] * 12)
_k = set([(0, 1), (0, 3), (0, 5), (1, 2), (1, 4), (2, 3), (2, 7), (3, 6), (3, 9), (3, 10), (4, 5), (4, 7), (5, 6), (6, 7), (6, 11), (6, 13), (8, 9), (8, 10), (8, 12), (9, 11), (10, 13), (11, 12), (12, 13)])
me_cityenginematerial2_mesh_cityenginematerial3_014.attributes.new('sharp_edge', 'BOOLEAN', 'EDGE').data.foreach_set('value', [ (min(e.vertices), max(e.vertices)) in _k for e in me_cityenginematerial2_mesh_cityenginematerial3_014.edges])
_uv = me_cityenginematerial2_mesh_cityenginematerial3_014.uv_layers.new(name='UVMap')
_uv.uv.foreach_set('vector', [0.4662, 0.337, 0.373, 0.337, 0.373, 0.6194, 0.4662, 0.6194, 0.373, 0.337, 0.4662, 0.337, 0.4662, 0.6194, 0.373, 0.6194, 0.373, 0.337, 0.4662, 0.337, 0.4662, 0.337, 0.373, 0.337, 0.4662, 0.337, 0.4662, 0.6194, 0.4662, 0.6194, 0.4662, 0.337, 0.4662, 0.6194, 0.373, 0.6194, 0.373, 0.6194, 0.4662, 0.6194, 0.373, 0.6194, 0.373, 0.337, 0.373, 0.337, 0.373, 0.6194, 0.5188, 0.4881, 0.4662, 0.4881, 0.4662, 0.6194, 0.5188, 0.6194, 0.4662, 0.4881, 0.5188, 0.4881, 0.5188, 0.6194, 0.4662, 0.6194, 0.4662, 0.4881, 0.5188, 0.4881, 0.5188, 0.4881, 0.4662, 0.4881, 0.5188, 0.4881, 0.5188, 0.6194, 0.5188, 0.6194, 0.5188, 0.4881, 0.5188, 0.6194, 0.4662, 0.6194, 0.4662, 0.6194, 0.5188, 0.6194, 0.4662, 0.6194, 0.4662, 0.4881, 0.4662, 0.4881, 0.4662, 0.6194])
me_cityenginematerial2_mesh_cityenginematerial3_014.materials.append(mat_cityenginematerial2)
me_cityenginematerial2_mesh_cityenginematerial3_014.use_remesh_preserve_volume = False
me_cityenginematerial2_mesh_cityenginematerial3_014.use_remesh_preserve_attributes = False
me_cityenginematerial2_mesh_cityenginematerial3_014.use_mirror_vertex_groups = False
me_cityenginematerial2_mesh_cityenginematerial3_014.update()
me_cityenginematerial2_mesh_cityenginematerial3_014.normals_split_custom_set([tuple(v) for v in zip(*[iter([-2.804e-07, -1.0, -4.704e-07, -2.804e-07, -1.0, -4.704e-07, -2.804e-07, -1.0, -4.704e-07, -2.804e-07, -1.0, -4.704e-07, 2.804e-07, 1.0, -1.568e-07, 2.804e-07, 1.0, -1.568e-07, 2.804e-07, 1.0, -1.568e-07, 2.804e-07, 1.0, -1.568e-07, -0.4239, 0.0, -0.9057, -0.4239, 0.0, -0.9057, -0.4239, 0.0, -0.9057, -0.4239, 0.0, -0.9057, -0.9057, 0.0, 0.4239, -0.9057, 0.0, 0.4239, -0.9057, 0.0, 0.4239, -0.9057, 0.0, 0.4239, 0.4239, 0.0, 0.9057, 0.4239, 0.0, 0.9057, 0.4239, 0.0, 0.9057, 0.4239, 0.0, 0.9057, 0.9057, 0.0, -0.4239, 0.9057, 0.0, -0.4239, 0.9057, 0.0, -0.4239, 0.9057, 0.0, -0.4239, 0.0, -1.0, -2.985e-07, 0.0, -1.0, -2.985e-07, 0.0, -1.0, -2.985e-07, 0.0, -1.0, -2.985e-07, 0.0, 1.0, 5.97e-07, 0.0, 1.0, 5.97e-07, 0.0, 1.0, 5.97e-07, 0.0, 1.0, 5.97e-07, -0.4239, 0.0, -0.9057, -0.4239, 0.0, -0.9057, -0.4239, 0.0, -0.9057, -0.4239, 0.0, -0.9057, -0.9057, 0.0, 0.4239, -0.9057, 0.0, 0.4239, -0.9057, 0.0, 0.4239, -0.9057, 0.0, 0.4239, 0.4239, 0.0, 0.9057, 0.4239, 0.0, 0.9057, 0.4239, 0.0, 0.9057, 0.4239, 0.0, 0.9057, 0.9057, 0.0, -0.4239, 0.9057, 0.0, -0.4239, 0.9057, 0.0, -0.4239, 0.9057, 0.0, -0.4239])] * 3)])
me_cityenginematerial2_mesh_cityenginematerial3_013 = bpy.data.meshes.new('CityEngineMaterial2_mesh_CityEngineMaterial3.013')
me_cityenginematerial2_mesh_cityenginematerial3_013.from_pydata([(11.73, 46.79, -54.88), (17.75, 46.79, -57.7), (23.82, 46.79, -44.72), (17.81, 46.79, -41.91), (17.75, 49.06, -57.7), (11.73, 49.06, -54.88), (17.81, 49.06, -41.91), (23.82, 49.06, -44.72)], [], [(0, 1, 2, 3), (4, 5, 6, 7), (1, 0, 5, 4), (0, 3, 6, 5), (3, 2, 7, 6), (2, 1, 4, 7)])
me_cityenginematerial2_mesh_cityenginematerial3_013.polygons.foreach_set('use_smooth', [True] * 6)
_k = set([(0, 1), (0, 3), (0, 5), (1, 2), (1, 4), (2, 3), (2, 7), (3, 6), (4, 5), (4, 7), (5, 6), (6, 7)])
me_cityenginematerial2_mesh_cityenginematerial3_013.attributes.new('sharp_edge', 'BOOLEAN', 'EDGE').data.foreach_set('value', [ (min(e.vertices), max(e.vertices)) in _k for e in me_cityenginematerial2_mesh_cityenginematerial3_013.edges])
_uv = me_cityenginematerial2_mesh_cityenginematerial3_013.uv_layers.new(name='UVMap')
_uv.uv.foreach_set('vector', [0.3857, 0.0, 0.1255, 2e-06, 0.1255, 0.337, 0.3857, 0.337, 0.1255, 2e-06, 0.3857, 0.0, 0.3857, 0.337, 0.1255, 0.337, 0.1255, 2e-06, 0.3857, 0.0, 0.3857, 0.0, 0.1255, 2e-06, 0.3857, 0.0, 0.3857, 0.337, 0.3857, 0.337, 0.3857, 0.0, 0.3857, 0.337, 0.1255, 0.337, 0.1255, 0.337, 0.3857, 0.337, 0.1255, 0.337, 0.1255, 2e-06, 0.1255, 2e-06, 0.1255, 0.337])
me_cityenginematerial2_mesh_cityenginematerial3_013.materials.append(mat_cityenginematerial2)
me_cityenginematerial2_mesh_cityenginematerial3_013.use_remesh_preserve_volume = False
me_cityenginematerial2_mesh_cityenginematerial3_013.use_remesh_preserve_attributes = False
me_cityenginematerial2_mesh_cityenginematerial3_013.use_mirror_vertex_groups = False
me_cityenginematerial2_mesh_cityenginematerial3_013.update()
me_cityenginematerial2_mesh_cityenginematerial3_013.normals_split_custom_set([tuple(v) for v in zip(*[iter([0.0, -1.0, -3.207e-07, 0.0, -1.0, -3.207e-07, 0.0, -1.0, -3.207e-07, 0.0, -1.0, -3.207e-07, 0.0, 1.0, 0.0, 0.0, 1.0, 0.0, 0.0, 1.0, 0.0, 0.0, 1.0, 0.0, -0.4239, 0.0, -0.9057, -0.4239, 0.0, -0.9057, -0.4239, 0.0, -0.9057, -0.4239, 0.0, -0.9057, -0.9057, 0.0, 0.4239, -0.9057, 0.0, 0.4239, -0.9057, 0.0, 0.4239, -0.9057, 0.0, 0.4239, 0.4239, 0.0, 0.9057, 0.4239, 0.0, 0.9057, 0.4239, 0.0, 0.9057, 0.4239, 0.0, 0.9057, 0.9057, 0.0, -0.4239, 0.9057, 0.0, -0.4239, 0.9057, 0.0, -0.4239, 0.9057, 0.0, -0.4239])] * 3)])
me_cityenginematerial2_mesh_cityenginematerial3_012 = bpy.data.meshes.new('CityEngineMaterial2_mesh_CityEngineMaterial3.012')
me_cityenginematerial2_mesh_cityenginematerial3_012.from_pydata([(8.451, 46.79, -47.48), (13.99, 46.79, -50.07), (16.53, 46.79, -44.62), (11.0, 46.79, -42.03), (13.99, 49.06, -50.07), (8.451, 49.06, -47.48), (11.0, 49.06, -42.03), (16.53, 49.06, -44.62)], [], [(0, 1, 2, 3), (4, 5, 6, 7), (1, 0, 5, 4), (0, 3, 6, 5), (3, 2, 7, 6), (2, 1, 4, 7)])
me_cityenginematerial2_mesh_cityenginematerial3_012.polygons.foreach_set('use_smooth', [True] * 6)
_k = set([(0, 1), (0, 3), (0, 5), (1, 2), (1, 4), (2, 3), (2, 7), (3, 6), (4, 5), (4, 7), (5, 6), (6, 7)])
me_cityenginematerial2_mesh_cityenginematerial3_012.attributes.new('sharp_edge', 'BOOLEAN', 'EDGE').data.foreach_set('value', [ (min(e.vertices), max(e.vertices)) in _k for e in me_cityenginematerial2_mesh_cityenginematerial3_012.edges])
_uv = me_cityenginematerial2_mesh_cityenginematerial3_012.uv_layers.new(name='UVMap')
_uv.uv.foreach_set('vector', [0.6252, 0.125, 0.3857, 0.125, 0.3857, 0.2664, 0.6252, 0.2664, 0.3857, 0.125, 0.6252, 0.125, 0.6252, 0.2664, 0.3857, 0.2664, 0.3857, 0.125, 0.6252, 0.125, 0.6252, 0.125, 0.3857, 0.125, 0.6252, 0.125, 0.6252, 0.2664, 0.6252, 0.2664, 0.6252, 0.125, 0.6252, 0.2664, 0.3857, 0.2664, 0.3857, 0.2664, 0.6252, 0.2664, 0.3857, 0.2664, 0.3857, 0.125, 0.3857, 0.125, 0.3857, 0.2664])
me_cityenginematerial2_mesh_cityenginematerial3_012.materials.append(mat_cityenginematerial2)
me_cityenginematerial2_mesh_cityenginematerial3_012.use_remesh_preserve_volume = False
me_cityenginematerial2_mesh_cityenginematerial3_012.use_remesh_preserve_attributes = False
me_cityenginematerial2_mesh_cityenginematerial3_012.use_mirror_vertex_groups = False
me_cityenginematerial2_mesh_cityenginematerial3_012.update()
me_cityenginematerial2_mesh_cityenginematerial3_012.normals_split_custom_set([tuple(v) for v in zip(*[iter([0.0, -1.0, 0.0, 0.0, -1.0, 0.0, 0.0, -1.0, 0.0, 0.0, -1.0, 0.0, 0.0, 1.0, 8.307e-07, 0.0, 1.0, 8.307e-07, 0.0, 1.0, 8.307e-07, 0.0, 1.0, 8.307e-07, -0.4239, 0.0, -0.9057, -0.4239, 0.0, -0.9057, -0.4239, 0.0, -0.9057, -0.4239, 0.0, -0.9057, -0.9057, 0.0, 0.4239, -0.9057, 0.0, 0.4239, -0.9057, 0.0, 0.4239, -0.9057, 0.0, 0.4239, 0.4239, 0.0, 0.9057, 0.4239, 0.0, 0.9057, 0.4239, 0.0, 0.9057, 0.4239, 0.0, 0.9057, 0.9057, 0.0, -0.4239, 0.9057, 0.0, -0.4239, 0.9057, 0.0, -0.4239, 0.9057, 0.0, -0.4239])] * 3)])
me_cityenginematerial2_mesh_cityenginematerial3_011 = bpy.data.meshes.new('CityEngineMaterial2_mesh_CityEngineMaterial3.011')
me_cityenginematerial2_mesh_cityenginematerial3_011.from_pydata([(8.243, 7.89, -57.04), (-3.802, 7.89, -51.4), (-3.802, 46.79, -51.4), (8.243, 46.79, -57.04), (-9.874, 7.89, -48.56), (-9.874, 46.79, -48.56), (11.34, 7.89, -35.09), (11.34, 46.79, -35.09), (30.21, 7.89, -43.92), (30.21, 46.79, -43.92), (18.68, 7.89, -61.92), (18.68, 46.79, -61.92), (19.58, 7.89, -38.94), (11.34, 28.7, -35.09), (19.58, 28.7, -38.94), (11.71, 7.89, -34.86), (11.71, 28.7, -34.86), (22.36, 7.89, -20.62), (22.36, 28.7, -20.62), (27.11, 7.89, -22.85), (27.11, 28.7, -22.85)], [], [(0, 1, 2, 3), (1, 4, 5, 2), (4, 6, 7, 5), (6, 8, 9, 7), (8, 10, 11, 9), (10, 0, 3, 11), (3, 2, 5, 7, 9, 11), (12, 6, 13, 14), (6, 15, 16, 13), (15, 17, 18, 16), (17, 19, 20, 18), (19, 12, 14, 20), (14, 13, 16, 18, 20)])
me_cityenginematerial2_mesh_cityenginematerial3_011.polygons.foreach_set('use_smooth', [True] * 13)
_k = set([(2, 3), (2, 5), (3, 11), (4, 5), (5, 7), (6, 7), (6, 13), (7, 9), (8, 9), (9, 11), (10, 11), (12, 14), (13, 14), (13, 16), (14, 20), (15, 16), (16, 18), (17, 18), (18, 20), (19, 20)])
me_cityenginematerial2_mesh_cityenginematerial3_011.attributes.new('sharp_edge', 'BOOLEAN', 'EDGE').data.foreach_set('value', [ (min(e.vertices), max(e.vertices)) in _k for e in me_cityenginematerial2_mesh_cityenginematerial3_011.edges])
_uv = me_cityenginematerial2_mesh_cityenginematerial3_011.uv_layers.new(name='UVMap')
_uv.uv.foreach_set('vector', [0.4451, 0.0, 0.814, 1e-06, 0.814, 1e-06, 0.4451, 0.0, 0.814, 1e-06, 1.0, 1e-06, 1.0, 1e-06, 0.814, 1e-06, 1.0, 1e-06, 0.6252, 0.337, 0.6252, 0.337, 1.0, 1e-06, 0.6252, 0.337, 0.04746, 0.337, 0.04746, 0.337, 0.6252, 0.337, 0.04746, 0.337, 0.1255, 2e-06, 0.1255, 2e-06, 0.04746, 0.337, 0.1255, 2e-06, 0.4451, 0.0, 0.4451, 0.0, 0.1255, 2e-06, 0.4451, 0.0, 0.814, 1e-06, 1.0, 1e-06, 0.6252, 0.337, 0.04746, 0.337, 0.1255, 2e-06, 0.373, 0.337, 0.6252, 0.337, 0.6252, 0.337, 0.373, 0.337, 0.6252, 0.337, 0.6187, 0.3428, 0.6187, 0.3428, 0.6252, 0.337, 0.6187, 0.3428, 0.5187, 0.6196, 0.5187, 0.6196, 0.6187, 0.3428, 0.5187, 0.6196, 0.373, 0.6194, 0.373, 0.6194, 0.5187, 0.6196, 0.373, 0.6194, 0.373, 0.337, 0.373, 0.337, 0.373, 0.6194, 0.373, 0.337, 0.6252, 0.337, 0.6187, 0.3428, 0.5187, 0.6196, 0.373, 0.6194])
me_cityenginematerial2_mesh_cityenginematerial3_011.materials.append(mat_cityenginematerial2)
me_cityenginematerial2_mesh_cityenginematerial3_011.use_remesh_preserve_volume = False
me_cityenginematerial2_mesh_cityenginematerial3_011.use_remesh_preserve_attributes = False
me_cityenginematerial2_mesh_cityenginematerial3_011.use_mirror_vertex_groups = False
me_cityenginematerial2_mesh_cityenginematerial3_011.update()
me_cityenginematerial2_mesh_cityenginematerial3_011.normals_split_custom_set([tuple(v) for v in zip(*[iter([-0.4239, 1.821e-07, -0.9057, -0.4239, 5.969e-07, -0.9057, -0.4239, 5.969e-07, -0.9057, -0.4239, 1.821e-07, -0.9057, -0.4239, 5.969e-07, -0.9057, -0.4239, 1.017e-06, -0.9057, -0.4239, 1.017e-06, -0.9057, -0.4239, 5.969e-07, -0.9057, -0.5359, 5.102e-07, 0.8443, -0.5359, 5.102e-07, 0.8443, -0.5359, 5.102e-07, 0.8443, -0.5359, 5.102e-07, 0.8443, 0.4239, -3.39e-07, 0.9057, 0.4239, -3.39e-07, 0.9057, 0.4239, -3.39e-07, 0.9057, 0.4239, -3.39e-07, 0.9057, 0.8421, 2.202e-07, -0.5394, 0.8421, 2.202e-07, -0.5394, 0.8421, 2.202e-07, -0.5394, 0.8421, 2.202e-07, -0.5394, -0.4239, 1.873e-07, -0.9057, -0.4239, 1.821e-07, -0.9057, -0.4239, 1.821e-07, -0.9057, -0.4239, 1.873e-07, -0.9057, 3.052e-07, 1.0, 5.502e-07, 3.052e-07, 1.0, 5.502e-07, 3.052e-07, 1.0, 5.502e-07, 3.052e-07, 1.0, 5.502e-07, 3.052e-07, 1.0, 5.502e-07, 3.052e-07, 1.0, 5.502e-07, -0.4239, 6.252e-07, -0.9057, -0.4239, 6.252e-07, -0.9057, -0.4239, 6.252e-07, -0.9057, -0.4239, 6.252e-07, -0.9057, -0.5359, 0.0, 0.8443, -0.5359, 0.0, 0.8443, -0.5359, 0.0, 0.8443, -0.5359, 0.0, 0.8443, -0.8009, -8.25e-08, 0.5987, -0.8009, -8.25e-08, 0.5987, -0.8009, -8.25e-08, 0.5987, -0.8009, -8.25e-08, 0.5987, 0.4259, -1.746e-07, 0.9048, 0.4259, -1.746e-07, 0.9048, 0.4259, -1.746e-07, 0.9048, 0.4259, -1.746e-07, 0.9048, 0.9057, -1.321e-06, -0.4239, 0.9057, -1.321e-06, -0.4239, 0.9057, -1.321e-06, -0.4239, 0.9057, -1.321e-06, -0.4239, 1.913e-07, 1.0, 2.421e-07, 1.913e-07, 1.0, 2.421e-07, 1.913e-07, 1.0, 2.421e-07, 1.913e-07, 1.0, 2.421e-07, 1.913e-07, 1.0, 2.421e-07])] * 3)])
me_cityenginematerial2_mesh_cityenginematerial3_010 = bpy.data.meshes.new('CityEngineMaterial2_mesh_CityEngineMaterial3.010')
me_cityenginematerial2_mesh_cityenginematerial3_010.from_pydata([(-29.25, 44.04, -24.32), (-32.53, 44.04, -23.87), (-34.06, 44.04, -35.21), (-30.78, 44.04, -35.65), (-32.53, 46.49, -23.87), (-29.25, 46.49, -24.32), (-30.78, 46.49, -35.65), (-34.06, 46.49, -35.21), (-26.71, 44.04, -28.84), (-29.81, 44.04, -28.42), (-27.68, 44.04, -36.07), (-29.81, 46.49, -28.42), (-26.71, 46.49, -28.84), (-27.68, 46.49, -36.07)], [], [(0, 1, 2, 3), (4, 5, 6, 7), (1, 0, 5, 4), (0, 3, 6, 5), (3, 2, 7, 6), (2, 1, 4, 7), (8, 9, 3, 10), (11, 12, 13, 6), (9, 8, 12, 11), (8, 10, 13, 12), (10, 3, 6, 13), (3, 9, 11, 6)])
me_cityenginematerial2_mesh_cityenginematerial3_010.polygons.foreach_set('use_smooth', [True] * 12)
_k = set([(0, 1), (0, 3), (0, 5), (1, 2), (1, 4), (2, 3), (2, 7), (3, 6), (3, 9), (3, 10), (4, 5), (4, 7), (5, 6), (6, 7), (6, 11), (6, 13), (8, 9), (8, 10), (8, 12), (9, 11), (10, 13), (11, 12), (12, 13)])
me_cityenginematerial2_mesh_cityenginematerial3_010.attributes.new('sharp_edge', 'BOOLEAN', 'EDGE').data.foreach_set('value', [ (min(e.vertices), max(e.vertices)) in _k for e in me_cityenginematerial2_mesh_cityenginematerial3_010.edges])
_uv = me_cityenginematerial2_mesh_cityenginematerial3_010.uv_layers.new(name='UVMap')
_uv.uv.foreach_set('vector', [0.4493, 0.7401, 0.3665, 0.74, 0.3651, 0.937, 0.4479, 0.9372, 0.3665, 0.74, 0.4493, 0.7401, 0.4479, 0.9372, 0.3651, 0.937, 0.3665, 0.74, 0.4493, 0.7401, 0.4493, 0.7401, 0.3665, 0.74, 0.4493, 0.7401, 0.4479, 0.9372, 0.4479, 0.9372, 0.4493, 0.7401, 0.4479, 0.9372, 0.3651, 0.937, 0.3651, 0.937, 0.4479, 0.9372, 0.3651, 0.937, 0.3665, 0.74, 0.3665, 0.74, 0.3651, 0.937, 0.5272, 0.8116, 0.4488, 0.8115, 0.4479, 0.9372, 0.5263, 0.9374, 0.4488, 0.8115, 0.5272, 0.8116, 0.5263, 0.9374, 0.4479, 0.9372, 0.4488, 0.8115, 0.5272, 0.8116, 0.5272, 0.8116, 0.4488, 0.8115, 0.5272, 0.8116, 0.5263, 0.9374, 0.5263, 0.9374, 0.5272, 0.8116, 0.5263, 0.9374, 0.4479, 0.9372, 0.4479, 0.9372, 0.5263, 0.9374, 0.4479, 0.9372, 0.4488, 0.8115, 0.4488, 0.8115, 0.4479, 0.9372])
me_cityenginematerial2_mesh_cityenginematerial3_010.materials.append(mat_cityenginematerial2)
me_cityenginematerial2_mesh_cityenginematerial3_010.use_remesh_preserve_volume = False
me_cityenginematerial2_mesh_cityenginematerial3_010.use_remesh_preserve_attributes = False
me_cityenginematerial2_mesh_cityenginematerial3_010.use_mirror_vertex_groups = False
me_cityenginematerial2_mesh_cityenginematerial3_010.update()
me_cityenginematerial2_mesh_cityenginematerial3_010.normals_split_custom_set([tuple(v) for v in zip(*[iter([0.0, -1.0, 0.0, 0.0, -1.0, 0.0, 0.0, -1.0, 0.0, 0.0, -1.0, 0.0, 1.786e-07, 1.0, 1.212e-06, 1.786e-07, 1.0, 1.212e-06, 1.786e-07, 1.0, 1.212e-06, 1.786e-07, 1.0, 1.212e-06, 0.1338, 0.0, 0.991, 0.1338, 0.0, 0.991, 0.1338, 0.0, 0.991, 0.1338, 0.0, 0.991, 0.991, 0.0, -0.1338, 0.991, 0.0, -0.1338, 0.991, 0.0, -0.1338, 0.991, 0.0, -0.1338, -0.1338, 0.0, -0.991, -0.1338, 0.0, -0.991, -0.1338, 0.0, -0.991, -0.1338, 0.0, -0.991, -0.991, 0.0, 0.1338, -0.991, 0.0, 0.1338, -0.991, 0.0, 0.1338, -0.991, 0.0, 0.1338, 2.276e-06, -1.0, -2.005e-06, 2.276e-06, -1.0, -2.005e-06, 2.276e-06, -1.0, -2.005e-06, 2.276e-06, -1.0, -2.005e-06, 2.799e-07, 1.0, 2.673e-06, 2.799e-07, 1.0, 2.673e-06, 2.799e-07, 1.0, 2.673e-06, 2.799e-07, 1.0, 2.673e-06, 0.1338, 0.0, 0.991, 0.1338, 0.0, 0.991, 0.1338, 0.0, 0.991, 0.1338, 0.0, 0.991, 0.991, 0.0, -0.1338, 0.991, 0.0, -0.1338, 0.991, 0.0, -0.1338, 0.991, 0.0, -0.1338, -0.1338, 0.0, -0.991, -0.1338, 0.0, -0.991, -0.1338, 0.0, -0.991, -0.1338, 0.0, -0.991, -0.991, 0.0, 0.1338, -0.991, 0.0, 0.1338, -0.991, 0.0, 0.1338, -0.991, 0.0, 0.1338])] * 3)])
me_cityenginematerial2_mesh_cityenginematerial3_009 = bpy.data.meshes.new('CityEngineMaterial2_mesh_CityEngineMaterial3.009')
me_cityenginematerial2_mesh_cityenginematerial3_009.from_pydata([(-39.78, 8.072, -20.78), (-25.49, 8.072, -22.71), (-25.49, 44.04, -22.71), (-39.78, 44.04, -20.78), (-21.65, 8.072, -35.2), (-21.65, 44.04, -35.2), (-33.11, 8.072, -42.48), (-33.11, 44.04, -42.48), (-38.23, 8.072, -25.83), (-38.23, 44.04, -25.83), (-13.0, 8.072, -24.4), (-13.0, 28.42, -24.4), (-25.49, 28.42, -22.71), (-23.94, 8.072, -27.76), (-23.94, 28.42, -27.76)], [], [(0, 1, 2, 3), (1, 4, 5, 2), (4, 6, 7, 5), (6, 8, 9, 7), (8, 0, 3, 9), (3, 2, 5, 7, 9), (1, 10, 11, 12), (10, 13, 14, 11), (13, 1, 12, 14), (12, 11, 14)])
me_cityenginematerial2_mesh_cityenginematerial3_009.polygons.foreach_set('use_smooth', [True] * 10)
_k = set([(0, 3), (1, 2), (1, 12), (2, 3), (2, 5), (3, 9), (4, 5), (5, 7), (6, 7), (7, 9), (10, 11), (11, 12), (11, 14), (12, 14), (13, 14)])
me_cityenginematerial2_mesh_cityenginematerial3_009.attributes.new('sharp_edge', 'BOOLEAN', 'EDGE').data.foreach_set('value', [ (min(e.vertices), max(e.vertices)) in _k for e in me_cityenginematerial2_mesh_cityenginematerial3_009.edges])
_uv = me_cityenginematerial2_mesh_cityenginematerial3_009.uv_layers.new(name='UVMap')
_uv.uv.foreach_set('vector', [0.2054, 0.7396, 0.5277, 0.7403, 0.5277, 0.7403, 0.2054, 0.7396, 0.5277, 0.7403, 0.6491, 0.8902, 0.6491, 0.8902, 0.5277, 0.7403, 0.6491, 0.8902, 0.4161, 1.0, 0.4161, 1.0, 0.6491, 0.8902, 0.4161, 1.0, 0.2544, 0.8002, 0.2544, 0.8002, 0.4161, 1.0, 0.2544, 0.8002, 0.2054, 0.7396, 0.2054, 0.7396, 0.2544, 0.8002, 0.2054, 0.7396, 0.5277, 0.7403, 0.6491, 0.8902, 0.4161, 1.0, 0.2544, 0.8002, 0.5277, 0.7403, 0.8094, 0.7409, 0.8094, 0.7409, 0.5277, 0.7403, 0.8094, 0.7409, 0.5768, 0.8009, 0.5768, 0.8009, 0.8094, 0.7409, 0.5768, 0.8009, 0.5277, 0.7403, 0.5277, 0.7403, 0.5768, 0.8009, 0.5277, 0.7403, 0.8094, 0.7409, 0.5768, 0.8009])
me_cityenginematerial2_mesh_cityenginematerial3_009.materials.append(mat_cityenginematerial2)
me_cityenginematerial2_mesh_cityenginematerial3_009.use_remesh_preserve_volume = False
me_cityenginematerial2_mesh_cityenginematerial3_009.use_remesh_preserve_attributes = False
me_cityenginematerial2_mesh_cityenginematerial3_009.use_mirror_vertex_groups = False
me_cityenginematerial2_mesh_cityenginematerial3_009.update()
me_cityenginematerial2_mesh_cityenginematerial3_009.normals_split_custom_set([tuple(v) for v in zip(*[iter([0.1338, -3.75e-07, 0.991, 0.1338, -3.75e-07, 0.991, 0.1338, -3.75e-07, 0.991, 0.1338, -3.75e-07, 0.991, 0.9559, -6.494e-08, 0.2938, 0.9559, -6.494e-08, 0.2938, 0.9559, -6.494e-08, 0.2938, 0.9559, -6.494e-08, 0.2938, 0.5359, 3.437e-07, -0.8443, 0.5359, 3.437e-07, -0.8443, 0.5359, 3.437e-07, -0.8443, 0.5359, 3.437e-07, -0.8443, -0.9559, 9.745e-08, -0.2938, -0.9559, 8.887e-08, -0.2938, -0.9559, 8.887e-08, -0.2938, -0.9559, 9.745e-08, -0.2938, -0.9559, 8.887e-08, -0.2938, -0.9559, 8.03e-08, -0.2938, -0.9559, 8.03e-08, -0.2938, -0.9559, 8.887e-08, -0.2938, 0.0, 1.0, 0.0, 0.0, 1.0, 0.0, 0.0, 1.0, 0.0, 0.0, 1.0, 0.0, 0.0, 1.0, 0.0, 0.1338, 3.718e-07, 0.991, 0.1338, 3.718e-07, 0.991, 0.1338, 3.718e-07, 0.991, 0.1338, 3.718e-07, 0.991, 0.2938, 0.0, -0.9559, 0.2938, 0.0, -0.9559, 0.2938, 0.0, -0.9559, 0.2938, 0.0, -0.9559, -0.9559, -1.419e-07, -0.2938, -0.9559, -1.419e-07, -0.2938, -0.9559, -1.419e-07, -0.2938, -0.9559, -1.419e-07, -0.2938, 0.0, 1.0, 1.01e-06, 0.0, 1.0, 1.01e-06, 0.0, 1.0, 1.01e-06])] * 3)])
me_cityenginematerial2_mesh_cityenginematerial3_008 = bpy.data.meshes.new('CityEngineMaterial2_mesh_CityEngineMaterial3.008')
me_cityenginematerial2_mesh_cityenginematerial3_008.from_pydata([(-10.52, 52.22, 38.44), (-37.08, 52.22, 41.92), (-38.43, 52.22, 31.62), (-11.87, 52.22, 28.14), (-37.08, 54.71, 41.92), (-10.52, 54.71, 38.44), (-11.87, 54.71, 28.14), (-38.43, 54.71, 31.62), (-28.79, 52.22, 30.36), (-29.95, 52.22, 21.54), (-13.02, 52.22, 19.32), (-28.79, 54.71, 30.36), (-13.02, 54.71, 19.32), (-29.95, 54.71, 21.54)], [], [(0, 1, 2, 3), (4, 5, 6, 7), (1, 0, 5, 4), (0, 3, 6, 5), (3, 2, 7, 6), (2, 1, 4, 7), (3, 8, 9, 10), (11, 6, 12, 13), (8, 3, 6, 11), (3, 10, 12, 6), (10, 9, 13, 12), (9, 8, 11, 13)])
me_cityenginematerial2_mesh_cityenginematerial3_008.polygons.foreach_set('use_smooth', [True] * 12)
_k = set([(0, 1), (0, 3), (0, 5), (1, 2), (1, 4), (2, 3), (2, 7), (3, 6), (3, 8), (3, 10), (4, 5), (4, 7), (5, 6), (6, 7), (6, 11), (6, 12), (8, 9), (8, 11), (9, 10), (9, 13), (10, 12), (11, 13), (12, 13)])
me_cityenginematerial2_mesh_cityenginematerial3_008.attributes.new('sharp_edge', 'BOOLEAN', 'EDGE').data.foreach_set('value', [ (min(e.vertices), max(e.vertices)) in _k for e in me_cityenginematerial2_mesh_cityenginematerial3_008.edges])
_uv = me_cityenginematerial2_mesh_cityenginematerial3_008.uv_layers.new(name='UVMap')
_uv.uv.foreach_set('vector', [0.8032, 0.0006, 0.01057, 0.0006, 0.01067, 0.1907, 0.8077, 0.1907, 0.01057, 0.0006, 0.8032, 0.0006, 0.8077, 0.1907, 0.01067, 0.1907, 0.01057, 0.0006, 0.8032, 0.0006, 0.8032, 0.0006, 0.01057, 0.0006, 0.8032, 0.0006, 0.8077, 0.1907, 0.8077, 0.1907, 0.8032, 0.0006, 0.8077, 0.1907, 0.01067, 0.1907, 0.01067, 0.1907, 0.8077, 0.1907, 0.01067, 0.1907, 0.01057, 0.0006, 0.01057, 0.0006, 0.01067, 0.1907, 0.8077, 0.1907, 0.2997, 0.1907, 0.3012, 0.3534, 0.8116, 0.3534, 0.2997, 0.1907, 0.8077, 0.1907, 0.8116, 0.3534, 0.3012, 0.3534, 0.2997, 0.1907, 0.8077, 0.1907, 0.8077, 0.1907, 0.2997, 0.1907, 0.8077, 0.1907, 0.8116, 0.3534, 0.8116, 0.3534, 0.8077, 0.1907, 0.8116, 0.3534, 0.3012, 0.3534, 0.3012, 0.3534, 0.8116, 0.3534, 0.3012, 0.3534, 0.2997, 0.1907, 0.2997, 0.1907, 0.3012, 0.3534])
me_cityenginematerial2_mesh_cityenginematerial3_008.materials.append(mat_cityenginematerial2)
me_cityenginematerial2_mesh_cityenginematerial3_008.use_remesh_preserve_volume = False
me_cityenginematerial2_mesh_cityenginematerial3_008.use_remesh_preserve_attributes = False
me_cityenginematerial2_mesh_cityenginematerial3_008.use_mirror_vertex_groups = False
me_cityenginematerial2_mesh_cityenginematerial3_008.update()
me_cityenginematerial2_mesh_cityenginematerial3_008.normals_split_custom_set([tuple(v) for v in zip(*[iter([0.0, -1.0, 0.0, 0.0, -1.0, 0.0, 0.0, -1.0, 0.0, 0.0, -1.0, 0.0, 0.0, 1.0, 0.0, 0.0, 1.0, 0.0, 0.0, 1.0, 0.0, 0.0, 1.0, 0.0, 0.1299, 0.0, 0.9915, 0.1299, 0.0, 0.9915, 0.1299, 0.0, 0.9915, 0.1299, 0.0, 0.9915, 0.9915, 0.0, -0.1299, 0.9915, 0.0, -0.1299, 0.9915, 0.0, -0.1299, 0.9915, 0.0, -0.1299, -0.1299, 0.0, -0.9915, -0.1299, 0.0, -0.9915, -0.1299, 0.0, -0.9915, -0.1299, 0.0, -0.9915, -0.9915, 0.0, 0.1299, -0.9915, 0.0, 0.1299, -0.9915, 0.0, 0.1299, -0.9915, 0.0, 0.1299, 0.0, -1.0, 4.02e-07, 0.0, -1.0, 4.02e-07, 0.0, -1.0, 4.02e-07, 0.0, -1.0, 4.02e-07, 5.546e-07, 1.0, 8.041e-07, 5.546e-07, 1.0, 8.041e-07, 5.546e-07, 1.0, 8.041e-07, 5.546e-07, 1.0, 8.041e-07, 0.1299, 0.0, 0.9915, 0.1299, 0.0, 0.9915, 0.1299, 0.0, 0.9915, 0.1299, 0.0, 0.9915, 0.9915, 0.0, -0.1299, 0.9915, 0.0, -0.1299, 0.9915, 0.0, -0.1299, 0.9915, 0.0, -0.1299, -0.1299, 7.185e-07, -0.9915, -0.1299, 7.185e-07, -0.9915, -0.1299, 7.185e-07, -0.9915, -0.1299, 7.185e-07, -0.9915, -0.9915, 0.0, 0.1299, -0.9915, 0.0, 0.1299, -0.9915, 0.0, 0.1299, -0.9915, 0.0, 0.1299])] * 3)])
me_cityenginematerial2_mesh_cityenginematerial3_007 = bpy.data.meshes.new('CityEngineMaterial2_mesh_CityEngineMaterial3.007')
me_cityenginematerial2_mesh_cityenginematerial3_007.from_pydata([(-29.93, 5.944, 45.41), (-8.609, 5.944, 42.62), (-8.609, 52.22, 42.62), (-29.93, 52.22, 45.41), (2.78, 5.944, 41.13), (2.78, 52.22, 41.13), (-8.995, 5.944, 14.42), (-8.995, 52.22, 14.42), (-44.74, 5.944, 19.1), (-44.74, 52.22, 19.1), (-41.58, 5.944, 46.89), (-41.58, 52.22, 46.89), (-23.6, 5.944, 16.33), (-8.995, 44.48, 14.42), (-23.6, 44.48, 16.33), (-14.18, 5.944, 2.657), (-14.18, 44.48, 2.657), (-14.61, 5.944, 1.297), (-14.61, 44.48, 1.297), (-14.75, 5.944, -0.1246), (-14.75, 44.48, -0.1246), (-14.6, 5.944, -1.547), (-14.6, 44.48, -1.547), (-14.17, 5.944, -2.909), (-14.17, 44.48, -2.909), (-13.47, 5.944, -4.153), (-13.47, 44.48, -4.153), (-4.968, 5.944, -16.02), (-4.968, 44.48, -16.02), (-6.404, 5.944, -16.93), (-6.404, 44.48, -16.93), (-27.58, 5.944, -14.07), (-27.58, 44.48, -14.07)], [], [(0, 1, 2, 3), (1, 4, 5, 2), (4, 6, 7, 5), (6, 8, 9, 7), (8, 10, 11, 9), (10, 0, 3, 11), (3, 2, 5, 7, 9, 11), (12, 6, 13, 14), (6, 15, 16, 13), (15, 17, 18, 16), (17, 19, 20, 18), (19, 21, 22, 20), (21, 23, 24, 22), (23, 25, 26, 24), (25, 27, 28, 26), (27, 29, 30, 28), (29, 31, 32, 30), (31, 12, 14, 32), (14, 13, 16, 18, 20, 22, 24, 26, 28, 30, 32)])
me_cityenginematerial2_mesh_cityenginematerial3_007.polygons.foreach_set('use_smooth', [True] * 19)
_k = set([(2, 3), (2, 5), (3, 11), (4, 5), (5, 7), (6, 7), (6, 13), (7, 9), (8, 9), (9, 11), (10, 11), (12, 14), (13, 14), (13, 16), (14, 32), (15, 16), (16, 18), (17, 18), (18, 20), (19, 20), (20, 22), (21, 22), (22, 24), (23, 24), (24, 26), (25, 26), (26, 28), (27, 28), (28, 30), (29, 30), (30, 32), (31, 32)])
me_cityenginematerial2_mesh_cityenginematerial3_007.attributes.new('sharp_edge', 'BOOLEAN', 'EDGE').data.foreach_set('value', [ (min(e.vertices), max(e.vertices)) in _k for e in me_cityenginematerial2_mesh_cityenginematerial3_007.edges])
_uv = me_cityenginematerial2_mesh_cityenginematerial3_007.uv_layers.new(name='UVMap')
_uv.uv.foreach_set('vector', [0.2626, 0.0, 0.7432, 0.0, 0.7432, 0.0, 0.2626, 0.0, 0.7432, 0.0, 0.9836, 0.0, 0.9836, 0.0, 0.7432, 0.0, 0.9836, 0.0, 0.8116, 0.3534, 0.8116, 0.3534, 0.9836, 0.0, 0.8116, 0.3534, 0.01075, 0.3534, 0.01075, 0.3534, 0.8116, 0.3534, 0.01075, 0.3534, 0.0, 0.000671, 0.0, 0.000671, 0.01075, 0.3534, 0.0, 0.000671, 0.2626, 0.0, 0.2626, 0.0, 0.0, 0.000671, 0.2626, 0.0, 0.7432, 0.0, 0.9836, 0.0, 0.8116, 0.3534, 0.01075, 0.3534, 0.0, 0.000671, 0.4843, 0.3534, 0.8116, 0.3534, 0.8116, 0.3534, 0.4843, 0.3534, 0.8116, 0.3534, 0.7358, 0.509, 0.7358, 0.509, 0.8116, 0.3534, 0.7358, 0.509, 0.7303, 0.5267, 0.7303, 0.5267, 0.7358, 0.509, 0.7303, 0.5267, 0.7313, 0.5447, 0.7313, 0.5447, 0.7303, 0.5267, 0.7313, 0.5447, 0.7387, 0.5623, 0.7387, 0.5623, 0.7313, 0.5447, 0.7387, 0.5623, 0.7521, 0.5786, 0.7521, 0.5786, 0.7387, 0.5623, 0.7521, 0.5786, 0.7712, 0.593, 0.7712, 0.593, 0.7521, 0.5786, 0.7712, 0.593, 0.9942, 0.7275, 0.9942, 0.7275, 0.7712, 0.593, 0.9942, 0.7275, 0.965, 0.7413, 0.965, 0.7413, 0.9942, 0.7275, 0.965, 0.7413, 0.4873, 0.7402, 0.4873, 0.7402, 0.965, 0.7413, 0.4873, 0.7402, 0.4843, 0.3534, 0.4843, 0.3534, 0.4873, 0.7402, 0.4843, 0.3534, 0.8116, 0.3534, 0.7358, 0.509, 0.7303, 0.5267, 0.7313, 0.5447, 0.7387, 0.5623, 0.7521, 0.5786, 0.7712, 0.593, 0.9942, 0.7275, 0.965, 0.7413, 0.4873, 0.7402])
me_cityenginematerial2_mesh_cityenginematerial3_007.materials.append(mat_cityenginematerial2)
me_cityenginematerial2_mesh_cityenginematerial3_007.use_remesh_preserve_volume = False
me_cityenginematerial2_mesh_cityenginematerial3_007.use_remesh_preserve_attributes = False
me_cityenginematerial2_mesh_cityenginematerial3_007.use_mirror_vertex_groups = False
me_cityenginematerial2_mesh_cityenginematerial3_007.update()
me_cityenginematerial2_mesh_cityenginematerial3_007.normals_split_custom_set([tuple(v) for v in zip(*[iter([0.1279, -1.631e-07, 0.9918, 0.1299, -1.641e-07, 0.9915, 0.1299, -1.641e-07, 0.9915, 0.1279, -1.631e-07, 0.9918, 0.1299, -1.641e-07, 0.9915, 0.1299, -1.633e-07, 0.9915, 0.1299, -1.633e-07, 0.9915, 0.1299, -1.641e-07, 0.9915, 0.915, 6.777e-08, -0.4033, 0.915, 6.777e-08, -0.4033, 0.915, 6.777e-08, -0.4033, 0.915, 6.777e-08, -0.4033, -0.1299, 1.646e-07, -0.9915, -0.1299, 1.646e-07, -0.9915, -0.1299, 1.646e-07, -0.9915, -0.1299, 1.646e-07, -0.9915, -0.9936, 0.0, 0.1129, -0.9936, 0.0, 0.1129, -0.9936, 0.0, 0.1129, -0.9936, 0.0, 0.1129, 0.1258, -1.614e-07, 0.9921, 0.1279, -1.631e-07, 0.9918, 0.1279, -1.631e-07, 0.9918, 0.1258, -1.614e-07, 0.9921, 0.0, 1.0, 1.484e-07, 0.0, 1.0, 1.484e-07, 0.0, 1.0, 1.484e-07, 0.0, 1.0, 1.484e-07, 0.0, 1.0, 1.484e-07, 0.0, 1.0, 1.484e-07, 0.1299, 9.744e-08, 0.9915, 0.1299, 9.744e-08, 0.9915, 0.1299, 9.744e-08, 0.9915, 0.1299, 9.744e-08, 0.9915, 0.915, -6.162e-08, -0.4033, 0.915, -6.162e-08, -0.4033, 0.915, -6.162e-08, -0.4033, 0.915, -6.162e-08, -0.4033, 0.9536, 3.47e-08, -0.301, 0.9536, 3.47e-08, -0.301, 0.9536, 3.47e-08, -0.301, 0.9536, 3.47e-08, -0.301, 0.9953, 3.466e-08, -0.09652, 0.9953, 3.466e-08, -0.09652, 0.9953, 3.466e-08, -0.09652, 0.9953, 3.466e-08, -0.09652, 0.9947, -3.462e-08, 0.1031, 0.9947, -3.462e-08, 0.1031, 0.9947, -3.462e-08, 0.1031, 0.9947, -3.462e-08, 0.1031, 0.9544, -6.932e-08, 0.2987, 0.9544, -6.932e-08, 0.2987, 0.9544, -6.932e-08, 0.2987, 0.9544, -6.932e-08, 0.2987, 0.8716, -1.388e-07, 0.4903, 0.8716, -1.388e-07, 0.4903, 0.8716, -1.388e-07, 0.4903, 0.8716, -1.388e-07, 0.4903, 0.8128, -1.085e-07, 0.5825, 0.8128, -1.085e-07, 0.5825, 0.8128, -1.085e-07, 0.5825, 0.8128, -1.085e-07, 0.5825, 0.5359, 1.673e-07, -0.8443, 0.5359, 1.673e-07, -0.8443, 0.5359, 1.673e-07, -0.8443, 0.5359, 1.673e-07, -0.8443, -0.1338, -5.095e-08, -0.991, -0.1338, -5.095e-08, -0.991, -0.1338, -5.095e-08, -0.991, -0.1338, -5.095e-08, -0.991, -0.9915, 0.0, 0.1299, -0.9915, 0.0, 0.1299, -0.9915, 0.0, 0.1299, -0.9915, 0.0, 0.1299, -4.868e-07, 1.0, 2.734e-07, -4.868e-07, 1.0, 2.734e-07, -4.868e-07, 1.0, 2.734e-07, -4.868e-07, 1.0, 2.734e-07, -4.868e-07, 1.0, 2.734e-07, -4.868e-07, 1.0, 2.734e-07, -4.868e-07, 1.0, 2.734e-07, -4.868e-07, 1.0, 2.734e-07, -4.868e-07, 1.0, 2.734e-07, -4.868e-07, 1.0, 2.734e-07, -4.868e-07, 1.0, 2.734e-07])] * 3)])
me_cityenginematerial2_mesh_cityenginematerial3_006 = bpy.data.meshes.new('CityEngineMaterial2_mesh_CityEngineMaterial3.006')
me_cityenginematerial2_mesh_cityenginematerial3_006.from_pydata([(32.84, 11.32, 25.71), (34.68, 11.32, 29.52), (20.95, 11.32, 36.16), (19.11, 11.32, 32.35), (34.68, 13.62, 29.52), (32.84, 13.62, 25.71), (19.11, 13.62, 32.35), (20.95, 13.62, 36.16), (22.21, 11.32, 26.48), (23.92, 11.32, 30.03), (17.4, 11.32, 28.81), (23.92, 13.62, 30.03), (22.21, 13.62, 26.48), (17.4, 13.62, 28.81)], [], [(0, 1, 2, 3), (4, 5, 6, 7), (1, 0, 5, 4), (0, 3, 6, 5), (3, 2, 7, 6), (2, 1, 4, 7), (8, 9, 3, 10), (11, 12, 13, 6), (9, 8, 12, 11), (8, 10, 13, 12), (10, 3, 6, 13), (3, 9, 11, 6)])
me_cityenginematerial2_mesh_cityenginematerial3_006.polygons.foreach_set('use_smooth', [True] * 12)
_k = set([(0, 1), (0, 3), (0, 5), (1, 2), (1, 4), (2, 3), (2, 7), (3, 6), (3, 9), (3, 10), (4, 5), (4, 7), (5, 6), (6, 7), (6, 11), (6, 13), (8, 9), (8, 10), (8, 12), (9, 11), (10, 13), (11, 12), (12, 13)])
me_cityenginematerial2_mesh_cityenginematerial3_006.attributes.new('sharp_edge', 'BOOLEAN', 'EDGE').data.foreach_set('value', [ (min(e.vertices), max(e.vertices)) in _k for e in me_cityenginematerial2_mesh_cityenginematerial3_006.edges])
_uv = me_cityenginematerial2_mesh_cityenginematerial3_006.uv_layers.new(name='UVMap')
_uv.uv.foreach_set('vector', [0.7913, 0.5928, 0.6969, 0.5558, 0.6127, 0.8277, 0.7072, 0.8647, 0.6969, 0.5558, 0.7913, 0.5928, 0.7072, 0.8647, 0.6127, 0.8277, 0.6969, 0.5558, 0.7913, 0.5928, 0.7913, 0.5928, 0.6969, 0.5558, 0.7913, 0.5928, 0.7072, 0.8647, 0.7072, 0.8647, 0.7913, 0.5928, 0.7072, 0.8647, 0.6127, 0.8277, 0.6127, 0.8277, 0.7072, 0.8647, 0.6127, 0.8277, 0.6969, 0.5558, 0.6969, 0.5558, 0.6127, 0.8277, 0.8247, 0.8039, 0.7367, 0.7694, 0.7072, 0.8647, 0.7952, 0.8992, 0.7367, 0.7694, 0.8247, 0.8039, 0.7952, 0.8992, 0.7072, 0.8647, 0.7367, 0.7694, 0.8247, 0.8039, 0.8247, 0.8039, 0.7367, 0.7694, 0.8247, 0.8039, 0.7952, 0.8992, 0.7952, 0.8992, 0.8247, 0.8039, 0.7952, 0.8992, 0.7072, 0.8647, 0.7072, 0.8647, 0.7952, 0.8992, 0.7072, 0.8647, 0.7367, 0.7694, 0.7367, 0.7694, 0.7072, 0.8647])
me_cityenginematerial2_mesh_cityenginematerial3_006.materials.append(mat_cityenginematerial2)
me_cityenginematerial2_mesh_cityenginematerial3_006.use_remesh_preserve_volume = False
me_cityenginematerial2_mesh_cityenginematerial3_006.use_remesh_preserve_attributes = False
me_cityenginematerial2_mesh_cityenginematerial3_006.use_mirror_vertex_groups = False
me_cityenginematerial2_mesh_cityenginematerial3_006.update()
me_cityenginematerial2_mesh_cityenginematerial3_006.normals_split_custom_set([tuple(v) for v in zip(*[iter([0.0, -1.0, 2.369e-07, 0.0, -1.0, 2.369e-07, 0.0, -1.0, 2.369e-07, 0.0, -1.0, 2.369e-07, 0.0, 1.0, -8.882e-08, 0.0, 1.0, -8.882e-08, 0.0, 1.0, -8.882e-08, 0.0, 1.0, -8.882e-08, 0.9002, 0.0, -0.4354, 0.9002, 0.0, -0.4354, 0.9002, 0.0, -0.4354, 0.9002, 0.0, -0.4354, -0.4354, 4.348e-07, -0.9002, -0.4354, 4.348e-07, -0.9002, -0.4354, 4.348e-07, -0.9002, -0.4354, 4.348e-07, -0.9002, -0.9002, 0.0, 0.4355, -0.9002, 0.0, 0.4355, -0.9002, 0.0, 0.4355, -0.9002, 0.0, 0.4355, 0.4354, 0.0, 0.9002, 0.4354, 0.0, 0.9002, 0.4354, 0.0, 0.9002, 0.4354, 0.0, 0.9002, 0.0, -1.0, 0.0, 0.0, -1.0, 0.0, 0.0, -1.0, 0.0, 0.0, -1.0, 0.0, 0.0, 1.0, -9.063e-08, 0.0, 1.0, -9.063e-08, 0.0, 1.0, -9.063e-08, 0.0, 1.0, -9.063e-08, 0.9002, 0.0, -0.4354, 0.9002, 0.0, -0.4354, 0.9002, 0.0, -0.4354, 0.9002, 0.0, -0.4354, -0.4354, 0.0, -0.9002, -0.4354, 0.0, -0.9002, -0.4354, 0.0, -0.9002, -0.4354, 0.0, -0.9002, -0.9002, -8.418e-07, 0.4355, -0.9002, -8.418e-07, 0.4355, -0.9002, -8.418e-07, 0.4355, -0.9002, -8.418e-07, 0.4355, 0.4354, -9.304e-07, 0.9002, 0.4354, -9.304e-07, 0.9002, 0.4354, -9.304e-07, 0.9002, 0.4354, -9.304e-07, 0.9002])] * 3)])
me_cityenginematerial2_mesh_cityenginematerial3_005 = bpy.data.meshes.new('CityEngineMaterial2_mesh_CityEngineMaterial3.005')
me_cityenginematerial2_mesh_cityenginematerial3_005.from_pydata([(1.9, -8.995, -13.64), (6.016, -8.995, -17.84), (33.16, -8.995, 18.48), (8.917, -8.995, 27.59), (-4.725, -8.995, -4.399), (-1.405, -8.995, -9.031), (6.016, 6.527, -17.84), (1.9, 6.527, -13.64), (-1.405, 6.527, -9.031), (-4.725, 6.527, -4.399), (8.917, 6.527, 27.59), (33.16, 6.527, 18.48), (14.92, -8.995, 25.34), (16.15, -8.995, 35.96), (12.78, -8.995, 36.35), (16.15, 11.32, 35.96), (14.92, 11.32, 25.34), (8.917, 11.32, 27.59), (12.78, 11.32, 36.35), (70.46, -8.995, 22.25), (68.52, -8.995, 18.22), (68.52, 11.32, 18.22), (70.46, 11.32, 22.25), (63.56, -8.995, 7.053), (63.56, 11.32, 7.053), (45.81, -8.995, 13.72), (45.81, 11.32, 13.72), (47.67, -8.995, 14.03), (47.67, 11.32, 14.03), (49.64, -8.995, 14.81), (49.64, 11.32, 14.81), (51.4, -8.995, 15.98), (51.4, 11.32, 15.98), (52.88, -8.995, 17.5), (52.88, 11.32, 17.5), (54.0, -8.995, 19.3), (54.0, 11.32, 19.3), (54.71, -8.995, 21.29), (54.71, 11.32, 21.29), (54.99, -8.995, 23.39), (54.99, 11.32, 23.39), (54.83, -8.995, 25.5), (54.83, 11.32, 25.5), (54.22, -8.995, 27.53), (54.22, 11.32, 27.53), (53.19, -8.995, 29.38), (53.19, 11.32, 29.38), (51.8, -8.995, 30.98), (51.8, 11.32, 30.98), (50.11, -8.995, 32.25), (50.11, 11.32, 32.25), (48.18, -8.995, 33.13), (48.18, 11.32, 33.13), (46.12, -8.995, 33.58), (46.12, 11.32, 33.58), (44.0, -8.995, 33.59), (44.0, 11.32, 33.59), (41.93, -8.995, 33.16), (41.93, 11.32, 33.16), (39.99, -8.995, 32.29), (39.99, 11.32, 32.29), (38.28, -8.995, 31.04), (38.28, 11.32, 31.04), (36.88, -8.995, 29.46), (36.88, 11.32, 29.46), (35.84, -8.995, 27.62), (35.84, 11.32, 27.62), (35.21, -8.995, 25.59), (35.21, 11.32, 25.59), (35.02, -8.995, 23.48), (35.02, 11.32, 23.48), (35.28, -8.995, 21.38), (35.28, 11.32, 21.38), (33.16, 11.32, 18.48), (16.56, -8.995, 39.51), (16.56, 11.32, 39.51), (71.82, -8.995, 34.01), (71.82, 11.32, 34.01)], [], [(0, 1, 2, 3, 4, 5), (6, 7, 8, 9, 10, 11), (1, 0, 7, 6), (0, 5, 8, 7), (5, 4, 9, 8), (4, 3, 10, 9), (3, 2, 11, 10), (2, 1, 6, 11), (12, 13, 14, 3), (15, 16, 17, 18), (13, 12, 16, 15), (12, 3, 17, 16), (3, 14, 18, 17), (14, 13, 15, 18), (19, 20, 21, 22), (20, 23, 24, 21), (23, 25, 26, 24), (25, 27, 28, 26), (27, 29, 30, 28), (29, 31, 32, 30), (31, 33, 34, 32), (33, 35, 36, 34), (35, 37, 38, 36), (37, 39, 40, 38), (39, 41, 42, 40), (41, 43, 44, 42), (43, 45, 46, 44), (45, 47, 48, 46), (47, 49, 50, 48), (49, 51, 52, 50), (51, 53, 54, 52), (53, 55, 56, 54), (55, 57, 58, 56), (57, 59, 60, 58), (59, 61, 62, 60), (61, 63, 64, 62), (63, 65, 66, 64), (65, 67, 68, 66), (67, 69, 70, 68), (69, 71, 72, 70), (71, 2, 73, 72), (2, 12, 16, 73), (12, 74, 75, 16), (74, 76, 77, 75), (76, 19, 22, 77), (22, 21, 24, 26, 28, 30, 32, 34, 36, 38, 40, 42, 44, 46, 48, 50, 52, 54, 56, 58, 60, 62, 64, 66, 68, 70, 72, 73, 16, 75, 77)])
me_cityenginematerial2_mesh_cityenginematerial3_005.polygons.foreach_set('use_smooth', [True] * 46)
_k = set([(0, 1), (0, 5), (0, 7), (1, 2), (1, 6), (2, 3), (2, 11), (2, 73), (3, 4), (3, 10), (3, 12), (3, 14), (3, 17), (4, 5), (4, 9), (6, 7), (6, 11), (7, 8), (8, 9), (9, 10), (10, 11), (12, 13), (12, 16), (13, 14), (13, 15), (14, 18), (15, 16), (15, 18), (16, 17), (16, 73), (16, 75), (17, 18), (19, 22), (20, 21), (21, 22), (21, 24), (22, 77), (23, 24), (24, 26), (25, 26), (26, 28), (27, 28), (28, 30), (29, 30), (30, 32), (31, 32), (32, 34), (33, 34), (34, 36), (35, 36), (36, 38), (37, 38), (38, 40), (39, 40), (40, 42), (41, 42), (42, 44), (43, 44), (44, 46), (45, 46), (46, 48), (47, 48), (48, 50), (49, 50), (50, 52), (51, 52), (52, 54), (53, 54), (54, 56), (55, 56), (56, 58), (57, 58), (58, 60), (59, 60), (60, 62), (61, 62), (62, 64), (63, 64), (64, 66), (65, 66), (66, 68), (67, 68), (68, 70), (69, 70), (70, 72), (71, 72), (72, 73), (74, 75), (75, 77), (76, 77)])
me_cityenginematerial2_mesh_cityenginematerial3_005.attributes.new('sharp_edge', 'BOOLEAN', 'EDGE').data.foreach_set('value', [ (min(e.vertices), max(e.vertices)) in _k for e in me_cityenginematerial2_mesh_cityenginematerial3_005.edges])
_uv = me_cityenginematerial2_mesh_cityenginematerial3_005.uv_layers.new(name='UVMap')
_uv.uv.foreach_set('vector', [0.9602, 0.2334, 0.9796, 0.0, 0.0, 0.0, 0.1559, 1.0, 0.8859, 0.6692, 0.9232, 0.4509, 0.9796, 0.0, 0.9602, 0.2334, 0.9232, 0.4509, 0.8859, 0.6692, 0.1559, 1.0, 0.0, 0.0, 0.9796, 0.0, 0.9602, 0.2334, 0.9602, 0.2334, 0.9796, 0.0, 0.9602, 0.2334, 0.9232, 0.4509, 0.9232, 0.4509, 0.9602, 0.2334, 0.9232, 0.4509, 0.8859, 0.6692, 0.8859, 0.6692, 0.9232, 0.4509, 0.8859, 0.6692, 0.1559, 1.0, 0.1559, 1.0, 0.8859, 0.6692, 0.1559, 1.0, 0.0, 0.0, 0.0, 0.0, 0.1559, 1.0, 0.0, 0.0, 0.9796, 0.0, 0.9796, 0.0, 0.0, 0.0, 0.8191, 0.8992, 0.6652, 0.8992, 0.6652, 0.9542, 0.7968, 1.0, 0.6652, 0.8992, 0.8191, 0.8992, 0.7968, 1.0, 0.6652, 0.9542, 0.6652, 0.8992, 0.8191, 0.8992, 0.8191, 0.8992, 0.6652, 0.8992, 0.8191, 0.8992, 0.7968, 1.0, 0.7968, 1.0, 0.8191, 0.8992, 0.7968, 1.0, 0.6652, 0.9542, 0.6652, 0.9542, 0.7968, 1.0, 0.6652, 0.9542, 0.6652, 0.8992, 0.6652, 0.8992, 0.6652, 0.9542, 0.7714, 0.0, 0.8321, 0.02385, 0.8321, 0.02385, 0.7714, 0.0, 0.8321, 0.02385, 1.0, 0.08276, 1.0, 0.08276, 0.8321, 0.02385, 1.0, 0.08276, 0.934, 0.3807, 0.934, 0.3807, 1.0, 0.08276, 0.934, 0.3807, 0.9266, 0.3514, 0.9266, 0.3514, 0.934, 0.3807, 0.9266, 0.3514, 0.9122, 0.3212, 0.9122, 0.3212, 0.9266, 0.3514, 0.9122, 0.3212, 0.8925, 0.295, 0.8925, 0.295, 0.9122, 0.3212, 0.8925, 0.295, 0.8683, 0.2741, 0.8683, 0.2741, 0.8925, 0.295, 0.8683, 0.2741, 0.8408, 0.2595, 0.8408, 0.2595, 0.8683, 0.2741, 0.8408, 0.2595, 0.8111, 0.2516, 0.8111, 0.2516, 0.8408, 0.2595, 0.8111, 0.2516, 0.7806, 0.251, 0.7806, 0.251, 0.8111, 0.2516, 0.7806, 0.251, 0.7507, 0.2577, 0.7507, 0.2577, 0.7806, 0.251, 0.7507, 0.2577, 0.7227, 0.2712, 0.7227, 0.2712, 0.7507, 0.2577, 0.7227, 0.2712, 0.6979, 0.2911, 0.6979, 0.2911, 0.7227, 0.2712, 0.6979, 0.2911, 0.6774, 0.3165, 0.6774, 0.3165, 0.6979, 0.2911, 0.6774, 0.3165, 0.6621, 0.3461, 0.6621, 0.3461, 0.6774, 0.3165, 0.6621, 0.3461, 0.6526, 0.3787, 0.6526, 0.3787, 0.6621, 0.3461, 0.6526, 0.3787, 0.6496, 0.4128, 0.6496, 0.4128, 0.6526, 0.3787, 0.6496, 0.4128, 0.6529, 0.4469, 0.6529, 0.4469, 0.6496, 0.4128, 0.6529, 0.4469, 0.6626, 0.4794, 0.6626, 0.4794, 0.6529, 0.4469, 0.6626, 0.4794, 0.6781, 0.5089, 0.6781, 0.5089, 0.6626, 0.4794, 0.6781, 0.5089, 0.6989, 0.534, 0.6989, 0.534, 0.6781, 0.5089, 0.6989, 0.534, 0.7238, 0.5537, 0.7238, 0.5537, 0.6989, 0.534, 0.7238, 0.5537, 0.7519, 0.567, 0.7519, 0.567, 0.7238, 0.5537, 0.7519, 0.567, 0.7819, 0.5733, 0.7819, 0.5733, 0.7519, 0.567, 0.7819, 0.5733, 0.8123, 0.5724, 0.8123, 0.5724, 0.7819, 0.5733, 0.8123, 0.5724, 0.8419, 0.5643, 0.8419, 0.5643, 0.8123, 0.5724, 0.8419, 0.5643, 0.887, 0.593, 0.887, 0.593, 0.8419, 0.5643, 0.887, 0.593, 0.8191, 0.8992, 0.8191, 0.8992, 0.887, 0.593, 0.8191, 0.8992, 0.6137, 0.8992, 0.6137, 0.8992, 0.8191, 0.8992, 0.6137, 0.8992, 0.6009, 0.000239, 0.6009, 0.000239, 0.6137, 0.8992, 0.6009, 0.000239, 0.7714, 0.0, 0.7714, 0.0, 0.6009, 0.000239, 0.7714, 0.0, 0.8321, 0.02385, 1.0, 0.08276, 0.934, 0.3807, 0.9266, 0.3514, 0.9122, 0.3212, 0.8925, 0.295, 0.8683, 0.2741, 0.8408, 0.2595, 0.8111, 0.2516, 0.7806, 0.251, 0.7507, 0.2577, 0.7227, 0.2712, 0.6979, 0.2911, 0.6774, 0.3165, 0.6621, 0.3461, 0.6526, 0.3787, 0.6496, 0.4128, 0.6529, 0.4469, 0.6626, 0.4794, 0.6781, 0.5089, 0.6989, 0.534, 0.7238, 0.5537, 0.7519, 0.567, 0.7819, 0.5733, 0.8123, 0.5724, 0.8419, 0.5643, 0.887, 0.593, 0.8191, 0.8992, 0.6137, 0.8992, 0.6009, 0.000239])
me_cityenginematerial2_mesh_cityenginematerial3_005.materials.append(mat_cityenginematerial2)
me_cityenginematerial2_mesh_cityenginematerial3_005.use_remesh_preserve_volume = False
me_cityenginematerial2_mesh_cityenginematerial3_005.use_remesh_preserve_attributes = False
me_cityenginematerial2_mesh_cityenginematerial3_005.use_mirror_vertex_groups = False
me_cityenginematerial2_mesh_cityenginematerial3_005.update()
me_cityenginematerial2_mesh_cityenginematerial3_005.normals_split_custom_set([tuple(v) for v in zip(*[iter([4.198e-07, -1.0, -3.551e-07, 4.198e-07, -1.0, -3.551e-07, 4.198e-07, -1.0, -3.551e-07, 4.198e-07, -1.0, -3.551e-07, 4.198e-07, -1.0, -3.551e-07, 4.198e-07, -1.0, -3.551e-07, -2.52e-07, 1.0, 3.299e-07, -2.52e-07, 1.0, 3.299e-07, -2.52e-07, 1.0, 3.299e-07, -2.52e-07, 1.0, 3.299e-07, -2.52e-07, 1.0, 3.299e-07, -2.52e-07, 1.0, 3.299e-07, -0.7137, 1.046e-07, -0.7005, -0.7137, 1.046e-07, -0.7005, -0.7137, 1.046e-07, -0.7005, -0.7137, 1.046e-07, -0.7005, -0.8128, 1.083e-07, -0.5825, -0.8128, 1.027e-07, -0.5825, -0.8128, 1.027e-07, -0.5825, -0.8128, 1.083e-07, -0.5825, -0.8128, 1.027e-07, -0.5825, -0.8128, 9.703e-08, -0.5825, -0.8128, 9.703e-08, -0.5825, -0.8128, 1.027e-07, -0.5825, -0.9199, -1.413e-08, 0.3922, -0.9199, -1.413e-08, 0.3922, -0.9199, -1.413e-08, 0.3922, -0.9199, -1.413e-08, 0.3922, 0.3519, 7.59e-08, 0.9361, 0.3519, 7.59e-08, 0.9361, 0.3519, 7.59e-08, 0.9361, 0.3519, 7.59e-08, 0.9361, 0.8009, 0.0, -0.5987, 0.8009, 0.0, -0.5987, 0.8009, 0.0, -0.5987, 0.8009, 0.0, -0.5987, -8.607e-07, -1.0, -3.126e-07, -8.607e-07, -1.0, -3.126e-07, -8.607e-07, -1.0, -3.126e-07, -8.607e-07, -1.0, -3.126e-07, 0.0, 1.0, 0.0, 0.0, 1.0, 0.0, 0.0, 1.0, 0.0, 0.0, 1.0, 0.0, 0.9934, 0.0, -0.1151, 0.9934, 0.0, -0.1151, 0.9934, 0.0, -0.1151, 0.9934, 0.0, -0.1151, -0.3519, 1.756e-07, -0.9361, -0.3519, 1.756e-07, -0.9361, -0.3519, 1.756e-07, -0.9361, -0.3519, 1.756e-07, -0.9361, -0.915, -7.847e-08, 0.4033, -0.915, -7.847e-08, 0.4033, -0.915, -7.847e-08, 0.4033, -0.915, -7.847e-08, 0.4033, 0.1151, 0.0, 0.9934, 0.1151, 0.0, 0.9934, 0.1151, 0.0, 0.9934, 0.1151, 0.0, 0.9934, 0.9002, 0.0, -0.4354, 0.9002, 0.0, -0.4354, 0.9002, 0.0, -0.4354, 0.9002, 0.0, -0.4354, 0.9141, -2.458e-07, -0.4056, 0.9141, -2.458e-07, -0.4056, 0.9141, -2.458e-07, -0.4056, 0.9141, -2.458e-07, -0.4056, -0.3519, 7.922e-08, -0.9361, -0.3519, 7.922e-08, -0.9361, -0.3519, 7.922e-08, -0.9361, -0.3519, 7.922e-08, -0.9361, -0.1627, -4.992e-08, 0.9867, -0.1627, -4.992e-08, 0.9867, -0.1627, -4.992e-08, 0.9867, -0.1627, -4.992e-08, 0.9867, -0.367, 0.0, 0.9302, -0.367, 0.0, 0.9302, -0.367, 0.0, 0.9302, -0.367, 0.0, 0.9302, -0.5549, 8.867e-08, 0.8319, -0.5549, 8.867e-08, 0.8319, -0.5549, 8.867e-08, 0.8319, -0.5549, 8.867e-08, 0.8319, -0.7178, 1.773e-07, 0.6963, -0.7178, 1.773e-07, 0.6963, -0.7178, 1.773e-07, 0.6963, -0.7178, 1.773e-07, 0.6963, -0.8484, 0.0, 0.5294, -0.8484, 0.0, 0.5294, -0.8484, 0.0, 0.5294, -0.8484, 0.0, 0.5294, -0.9409, 0.0, 0.3386, -0.9409, 0.0, 0.3386, -0.9409, 0.0, 0.3386, -0.9409, 0.0, 0.3386, -0.9912, 0.0, 0.1327, -0.9912, 0.0, 0.1327, -0.9912, 0.0, 0.1327, -0.9912, 0.0, 0.1327, -0.9969, 0.0, -0.07921, -0.9969, 0.0, -0.07921, -0.9969, 0.0, -0.07921, -0.9969, 0.0, -0.07921, -0.9577, -1.773e-07, -0.2876, -0.9577, -1.773e-07, -0.2876, -0.9577, -1.773e-07, -0.2876, -0.9577, -1.773e-07, -0.2876, -0.8756, 0.0, -0.483, -0.8756, 0.0, -0.483, -0.8756, 0.0, -0.483, -0.8756, 0.0, -0.483, -0.7541, -1.774e-07, -0.6567, -0.7541, -1.774e-07, -0.6567, -0.7541, -1.774e-07, -0.6567, -0.7541, -1.774e-07, -0.6567, -0.5987, 0.0, -0.8009, -0.5987, 0.0, -0.8009, -0.5987, 0.0, -0.8009, -0.5987, 0.0, -0.8009, -0.4164, 1.773e-07, -0.9092, -0.4164, 1.773e-07, -0.9092, -0.4164, 1.773e-07, -0.9092, -0.4164, 1.773e-07, -0.9092, -0.2154, 1.774e-07, -0.9765, -0.2154, 1.774e-07, -0.9765, -0.2154, 1.774e-07, -0.9765, -0.2154, 1.774e-07, -0.9765, -0.00476, 9.422e-08, -1.0, -0.00476, 9.422e-08, -1.0, -0.00476, 9.422e-08, -1.0, -0.00476, 9.422e-08, -1.0, 0.2061, 0.0, -0.9785, 0.2061, 0.0, -0.9785, 0.2061, 0.0, -0.9785, 0.2061, 0.0, -0.9785, 0.4078, 0.0, -0.9131, 0.4078, 0.0, -0.9131, 0.4078, 0.0, -0.9131, 0.4078, 0.0, -0.9131, 0.5911, 0.0, -0.8066, 0.5911, 0.0, -0.8066, 0.5911, 0.0, -0.8066, 0.5911, 0.0, -0.8066, 0.7478, -8.868e-08, -0.6639, 0.7478, -8.868e-08, -0.6639, 0.7478, -8.868e-08, -0.6639, 0.7478, -8.868e-08, -0.6639, 0.871, -1.773e-07, -0.4914, 0.871, -1.773e-07, -0.4914, 0.871, -1.773e-07, -0.4914, 0.871, -1.773e-07, -0.4914, 0.955, -1.774e-07, -0.2967, 0.955, -1.774e-07, -0.2967, 0.955, -1.774e-07, -0.2967, 0.955, -1.774e-07, -0.2967, 0.9961, 0.0, -0.0887, 0.9961, 0.0, -0.0887, 0.9961, 0.0, -0.0887, 0.9961, 0.0, -0.0887, 0.9924, 0.0, 0.1232, 0.9924, 0.0, 0.1232, 0.9924, 0.0, 0.1232, 0.9924, 0.0, 0.1232, 0.8075, 2.089e-07, -0.5898, 0.8075, 2.089e-07, -0.5898, 0.8075, 2.089e-07, -0.5898, 0.8075, 2.089e-07, -0.5898, -0.3519, 3.854e-07, -0.9361, -0.3519, 3.854e-07, -0.9361, -0.3519, 3.854e-07, -0.9361, -0.3519, 3.854e-07, -0.9361, -0.9934, 0.0, 0.1151, -0.9934, 0.0, 0.1151, -0.9934, 0.0, 0.1151, -0.9934, 0.0, 0.1151, 0.09914, 0.0, 0.9951, 0.09914, 0.0, 0.9951, 0.09914, 0.0, 0.9951, 0.09914, 0.0, 0.9951, 0.9935, 0.0, -0.1141, 0.9935, 0.0, -0.1141, 0.9935, 0.0, -0.1141, 0.9935, 0.0, -0.1141, -7.021e-08, 1.0, 7.238e-08, -7.021e-08, 1.0, 7.238e-08, -7.021e-08, 1.0, 7.238e-08, -7.021e-08, 1.0, 7.238e-08, -7.021e-08, 1.0, 7.238e-08, -7.021e-08, 1.0, 7.238e-08, -7.021e-08, 1.0, 7.238e-08, -7.021e-08, 1.0, 7.238e-08, -7.021e-08, 1.0, 7.238e-08, -7.021e-08, 1.0, 7.238e-08, -7.021e-08, 1.0, 7.238e-08, -7.021e-08, 1.0, 7.238e-08, -7.021e-08, 1.0, 7.238e-08, -7.021e-08, 1.0, 7.238e-08, -7.021e-08, 1.0, 7.238e-08, -7.021e-08, 1.0, 7.238e-08, -7.021e-08, 1.0, 7.238e-08, -7.021e-08, 1.0, 7.238e-08, -7.021e-08, 1.0, 7.238e-08, -7.021e-08, 1.0, 7.238e-08, -7.021e-08, 1.0, 7.238e-08, -7.021e-08, 1.0, 7.238e-08, -7.021e-08, 1.0, 7.238e-08, -7.021e-08, 1.0, 7.238e-08, -7.021e-08, 1.0, 7.238e-08, -7.021e-08, 1.0, 7.238e-08, -7.021e-08, 1.0, 7.238e-08, -7.021e-08, 1.0, 7.238e-08, -7.021e-08, 1.0, 7.238e-08, -7.021e-08, 1.0, 7.238e-08, -7.021e-08, 1.0, 7.238e-08])] * 3)])
me_cityenginematerial2_mesh_cityenginematerial3_004 = bpy.data.meshes.new('CityEngineMaterial2_mesh_CityEngineMaterial3.004')
me_cityenginematerial2_mesh_cityenginematerial3_004.from_pydata([(25.63, 3.374, -12.93), (49.67, 3.374, -24.25), (63.56, 3.374, 7.053), (45.81, 3.374, 13.72), (30.89, 3.374, -5.9), (49.67, 9.559, -24.25), (25.63, 9.559, -12.93), (30.89, 9.559, -5.9), (45.81, 9.559, 13.72), (63.56, 9.559, 7.053)], [], [(0, 1, 2, 3, 4), (5, 6, 7, 8, 9), (1, 0, 6, 5), (0, 4, 7, 6), (4, 3, 8, 7), (3, 2, 9, 8), (2, 1, 5, 9)])
me_cityenginematerial2_mesh_cityenginematerial3_004.polygons.foreach_set('use_smooth', [True] * 7)
_k = set([(0, 1), (0, 4), (0, 6), (1, 2), (1, 5), (2, 3), (2, 9), (3, 4), (3, 8), (5, 6), (5, 9), (6, 7), (7, 8), (8, 9)])
me_cityenginematerial2_mesh_cityenginematerial3_004.attributes.new('sharp_edge', 'BOOLEAN', 'EDGE').data.foreach_set('value', [ (min(e.vertices), max(e.vertices)) in _k for e in me_cityenginematerial2_mesh_cityenginematerial3_004.edges])
_uv = me_cityenginematerial2_mesh_cityenginematerial3_004.uv_layers.new(name='UVMap')
_uv.uv.foreach_set('vector', [0.5187, 0.6196, 0.002705, 0.6189, 0.01609, 1.0, 0.3879, 0.9818, 0.4842, 0.7153, 0.002705, 0.6189, 0.5187, 0.6196, 0.4842, 0.7153, 0.3879, 0.9818, 0.01609, 1.0, 0.002705, 0.6189, 0.5187, 0.6196, 0.5187, 0.6196, 0.002705, 0.6189, 0.5187, 0.6196, 0.4842, 0.7153, 0.4842, 0.7153, 0.5187, 0.6196, 0.4842, 0.7153, 0.3879, 0.9818, 0.3879, 0.9818, 0.4842, 0.7153, 0.3879, 0.9818, 0.01609, 1.0, 0.01609, 1.0, 0.3879, 0.9818, 0.01609, 1.0, 0.002705, 0.6189, 0.002705, 0.6189, 0.01609, 1.0])
me_cityenginematerial2_mesh_cityenginematerial3_004.materials.append(mat_cityenginematerial2)
me_cityenginematerial2_mesh_cityenginematerial3_004.use_remesh_preserve_volume = False
me_cityenginematerial2_mesh_cityenginematerial3_004.use_remesh_preserve_attributes = False
me_cityenginematerial2_mesh_cityenginematerial3_004.use_mirror_vertex_groups = False
me_cityenginematerial2_mesh_cityenginematerial3_004.update()
me_cityenginematerial2_mesh_cityenginematerial3_004.normals_split_custom_set([tuple(v) for v in zip(*[iter([5.821e-07, -1.0, -3.465e-07, 5.821e-07, -1.0, -3.465e-07, 5.821e-07, -1.0, -3.465e-07, 5.821e-07, -1.0, -3.465e-07, 5.821e-07, -1.0, -3.465e-07, -3.914e-07, 1.0, 3.616e-07, -3.914e-07, 1.0, 3.616e-07, -3.914e-07, 1.0, 3.616e-07, -3.914e-07, 1.0, 3.616e-07, -3.914e-07, 1.0, 3.616e-07, -0.4259, 5.571e-07, -0.9048, -0.4259, 5.571e-07, -0.9048, -0.4259, 5.571e-07, -0.9048, -0.4259, 5.571e-07, -0.9048, -0.8009, -5.621e-07, 0.5987, -0.7985, -4.812e-07, 0.602, -0.7985, -4.812e-07, 0.602, -0.8009, -5.621e-07, 0.5987, -0.7985, -4.812e-07, 0.602, -0.796, -4.003e-07, 0.6053, -0.796, -4.003e-07, 0.6053, -0.7985, -4.812e-07, 0.602, 0.3519, -5.205e-07, 0.9361, 0.3519, -5.205e-07, 0.9361, 0.3519, -5.205e-07, 0.9361, 0.3519, -5.205e-07, 0.9361, 0.9141, 0.0, -0.4056, 0.9141, 0.0, -0.4056, 0.9141, 0.0, -0.4056, 0.9141, 0.0, -0.4056])] * 3)])
me_cityenginematerial2_mesh_cityenginematerial3_003 = bpy.data.meshes.new('CityEngineMaterial2_mesh_CityEngineMaterial3.003')
me_cityenginematerial2_mesh_cityenginematerial3_003.from_pydata([(-11.74, -8.995, -56.91), (5.472, -8.995, -64.96), (20.38, -8.995, -71.94), (46.87, -8.995, -30.58), (49.67, -8.995, -24.25), (25.63, -8.995, -12.93), (10.43, -8.995, -33.27), (-20.41, -8.995, -52.85), (5.472, 7.89, -64.96), (-11.74, 7.89, -56.91), (-20.41, 7.89, -52.85), (10.43, 7.89, -33.27), (25.63, 7.89, -12.93), (49.67, 7.89, -24.25), (46.87, 7.89, -30.58), (20.38, 7.89, -71.94)], [], [(0, 1, 2, 3, 4, 5, 6, 7), (8, 9, 10, 11, 12, 13, 14, 15), (1, 0, 9, 8), (0, 7, 10, 9), (7, 6, 11, 10), (6, 5, 12, 11), (5, 4, 13, 12), (4, 3, 14, 13), (3, 2, 15, 14), (2, 1, 8, 15)])
me_cityenginematerial2_mesh_cityenginematerial3_003.polygons.foreach_set('use_smooth', [True] * 10)
_k = set([(0, 1), (0, 7), (1, 2), (2, 3), (2, 15), (3, 4), (3, 14), (4, 5), (4, 13), (5, 6), (5, 12), (6, 7), (6, 11), (7, 10), (8, 9), (8, 15), (9, 10), (10, 11), (11, 12), (12, 13), (13, 14), (14, 15)])
me_cityenginematerial2_mesh_cityenginematerial3_003.attributes.new('sharp_edge', 'BOOLEAN', 'EDGE').data.foreach_set('value', [ (min(e.vertices), max(e.vertices)) in _k for e in me_cityenginematerial2_mesh_cityenginematerial3_003.edges])
_uv = me_cityenginematerial2_mesh_cityenginematerial3_003.uv_layers.new(name='UVMap')
_uv.uv.foreach_set('vector', [0.814, 1e-06, 0.4451, 0.0, 0.1255, 2e-06, 0.0, 0.5419, 0.002705, 0.6189, 0.5187, 0.6196, 0.6187, 0.3428, 1.0, 1e-06, 0.4451, 0.0, 0.814, 1e-06, 1.0, 1e-06, 0.6187, 0.3428, 0.5187, 0.6196, 0.002705, 0.6189, 0.0, 0.5419, 0.1255, 2e-06, 0.4451, 0.0, 0.814, 1e-06, 0.814, 1e-06, 0.4451, 0.0, 0.814, 1e-06, 1.0, 1e-06, 1.0, 1e-06, 0.814, 1e-06, 1.0, 1e-06, 0.6187, 0.3428, 0.6187, 0.3428, 1.0, 1e-06, 0.6187, 0.3428, 0.5187, 0.6196, 0.5187, 0.6196, 0.6187, 0.3428, 0.5187, 0.6196, 0.002705, 0.6189, 0.002705, 0.6189, 0.5187, 0.6196, 0.002705, 0.6189, 0.0, 0.5419, 0.0, 0.5419, 0.002705, 0.6189, 0.0, 0.5419, 0.1255, 2e-06, 0.1255, 2e-06, 0.0, 0.5419, 0.1255, 2e-06, 0.4451, 0.0, 0.4451, 0.0, 0.1255, 2e-06])
me_cityenginematerial2_mesh_cityenginematerial3_003.materials.append(mat_cityenginematerial2)
me_cityenginematerial2_mesh_cityenginematerial3_003.use_remesh_preserve_volume = False
me_cityenginematerial2_mesh_cityenginematerial3_003.use_remesh_preserve_attributes = False
me_cityenginematerial2_mesh_cityenginematerial3_003.use_mirror_vertex_groups = False
me_cityenginematerial2_mesh_cityenginematerial3_003.update()
me_cityenginematerial2_mesh_cityenginematerial3_003.normals_split_custom_set([tuple(v) for v in zip(*[iter([-5.747e-08, -1.0, -2.964e-07, -5.747e-08, -1.0, -2.964e-07, -5.747e-08, -1.0, -2.964e-07, -5.747e-08, -1.0, -2.964e-07, -5.747e-08, -1.0, -2.964e-07, -5.747e-08, -1.0, -2.964e-07, -5.747e-08, -1.0, -2.964e-07, -5.747e-08, -1.0, -2.964e-07, 1.01e-07, 1.0, 2.717e-07, 1.01e-07, 1.0, 2.717e-07, 1.01e-07, 1.0, 2.717e-07, 1.01e-07, 1.0, 2.717e-07, 1.01e-07, 1.0, 2.717e-07, 1.01e-07, 1.0, 2.717e-07, 1.01e-07, 1.0, 2.717e-07, 1.01e-07, 1.0, 2.717e-07, -0.4239, 2.059e-07, -0.9057, -0.4239, 3.067e-07, -0.9057, -0.4239, 3.067e-07, -0.9057, -0.4239, 2.059e-07, -0.9057, -0.4239, 3.067e-07, -0.9057, -0.4239, 6.134e-07, -0.9057, -0.4239, 6.134e-07, -0.9057, -0.4239, 3.067e-07, -0.9057, -0.5359, -5.691e-07, 0.8443, -0.5359, -5.691e-07, 0.8443, -0.5359, -5.691e-07, 0.8443, -0.5359, -5.691e-07, 0.8443, -0.8009, 7.116e-08, 0.5987, -0.8009, 7.116e-08, 0.5987, -0.8009, 7.116e-08, 0.5987, -0.8009, 7.116e-08, 0.5987, 0.4259, -1.36e-07, 0.9048, 0.4259, -1.36e-07, 0.9048, 0.4259, -1.36e-07, 0.9048, 0.4259, -1.36e-07, 0.9048, 0.9141, 0.0, -0.4056, 0.9141, 0.0, -0.4056, 0.9141, 0.0, -0.4056, 0.9141, 0.0, -0.4056, 0.8421, 2.944e-07, -0.5393, 0.8421, 2.944e-07, -0.5393, 0.8421, 2.944e-07, -0.5393, 0.8421, 2.944e-07, -0.5393, -0.4239, 4.119e-07, -0.9057, -0.4239, 2.059e-07, -0.9057, -0.4239, 2.059e-07, -0.9057, -0.4239, 4.119e-07, -0.9057])] * 3)])
me_cityenginematerial2_mesh_cityenginematerial3_002 = bpy.data.meshes.new('CityEngineMaterial2_mesh_CityEngineMaterial3.002')
me_cityenginematerial2_mesh_cityenginematerial3_002.from_pydata([(-2.201, -8.93, -24.89), (-44.3, -8.93, -19.21), (-42.36, -8.93, -25.52), (-35.96, -8.93, -46.32), (-44.3, 8.072, -19.21), (-2.201, 8.072, -24.89), (-35.96, 8.072, -46.32), (-42.36, 8.072, -25.52)], [], [(0, 1, 2, 3), (4, 5, 6, 7), (1, 0, 5, 4), (0, 3, 6, 5), (3, 2, 7, 6), (2, 1, 4, 7)])
me_cityenginematerial2_mesh_cityenginematerial3_002.polygons.foreach_set('use_smooth', [True] * 6)
_k = set([(0, 1), (0, 3), (0, 5), (1, 2), (1, 4), (2, 3), (3, 6), (4, 5), (4, 7), (5, 6), (6, 7)])
me_cityenginematerial2_mesh_cityenginematerial3_002.attributes.new('sharp_edge', 'BOOLEAN', 'EDGE').data.foreach_set('value', [ (min(e.vertices), max(e.vertices)) in _k for e in me_cityenginematerial2_mesh_cityenginematerial3_002.edges])
_uv = me_cityenginematerial2_mesh_cityenginematerial3_002.uv_layers.new(name='UVMap')
_uv.uv.foreach_set('vector', [0.965, 0.7413, 0.2054, 0.7396, 0.2544, 0.8002, 0.4161, 1.0, 0.2054, 0.7396, 0.965, 0.7413, 0.4161, 1.0, 0.2544, 0.8002, 0.2054, 0.7396, 0.965, 0.7413, 0.965, 0.7413, 0.2054, 0.7396, 0.965, 0.7413, 0.4161, 1.0, 0.4161, 1.0, 0.965, 0.7413, 0.4161, 1.0, 0.2544, 0.8002, 0.2544, 0.8002, 0.4161, 1.0, 0.2544, 0.8002, 0.2054, 0.7396, 0.2054, 0.7396, 0.2544, 0.8002])
me_cityenginematerial2_mesh_cityenginematerial3_002.materials.append(mat_cityenginematerial2)
me_cityenginematerial2_mesh_cityenginematerial3_002.use_remesh_preserve_volume = False
me_cityenginematerial2_mesh_cityenginematerial3_002.use_remesh_preserve_attributes = False
me_cityenginematerial2_mesh_cityenginematerial3_002.use_mirror_vertex_groups = False
me_cityenginematerial2_mesh_cityenginematerial3_002.update()
me_cityenginematerial2_mesh_cityenginematerial3_002.normals_split_custom_set([tuple(v) for v in zip(*[iter([8.749e-09, -1.0, -6.067e-07, 8.749e-09, -1.0, -6.067e-07, 8.749e-09, -1.0, -6.067e-07, 8.749e-09, -1.0, -6.067e-07, -3.869e-07, 1.0, 4.951e-07, -3.869e-07, 1.0, 4.951e-07, -3.869e-07, 1.0, 4.951e-07, -3.869e-07, 1.0, 4.951e-07, 0.1338, -1.268e-07, 0.991, 0.1338, -1.268e-07, 0.991, 0.1338, -1.268e-07, 0.991, 0.1338, -1.268e-07, 0.991, 0.5359, 4.489e-08, -0.8443, 0.5359, 4.489e-08, -0.8443, 0.5359, 4.489e-08, -0.8443, 0.5359, 4.489e-08, -0.8443, -0.9559, 1.649e-07, -0.2938, -0.9559, 8.247e-08, -0.2938, -0.9559, 8.247e-08, -0.2938, -0.9559, 1.649e-07, -0.2938, -0.9559, 8.247e-08, -0.2938, -0.9559, 0.0, -0.2938, -0.9559, 0.0, -0.2938, -0.9559, 8.247e-08, -0.2938])] * 3)])
me_cityenginematerial2_mesh_cityenginematerial3_000 = bpy.data.meshes.new('CityEngineMaterial2_mesh_CityEngineMaterial3.000')
me_cityenginematerial2_mesh_cityenginematerial3_000.from_pydata([(-4.958, -8.998, 49.55), (-31.6, -8.998, 53.04), (-46.17, -8.998, 54.89), (-51.81, -8.998, 5.236), (-44.3, -8.998, -19.21), (-2.201, -8.998, -24.89), (-0.4066, -8.998, -23.75), (-11.04, -8.998, -8.916), (-11.91, -8.998, -7.363), (-12.44, -8.998, -5.659), (-12.63, -8.998, -3.881), (-12.46, -8.998, -2.105), (-11.92, -8.998, -0.4047), (9.278, -8.998, 47.69), (-31.6, 5.944, 53.04), (-4.958, 5.944, 49.55), (9.278, 5.944, 47.69), (-11.92, 5.944, -0.4047), (-12.46, 5.944, -2.105), (-12.63, 5.944, -3.881), (-12.44, 5.944, -5.659), (-11.91, 5.944, -7.363), (-11.04, 5.944, -8.916), (-0.4066, 5.944, -23.75), (-2.201, 5.944, -24.89), (-44.3, 5.944, -19.21), (-51.81, 5.944, 5.236), (-46.17, 5.944, 54.89)], [], [(0, 1, 2, 3, 4, 5, 6, 7, 8, 9, 10, 11, 12, 13), (14, 15, 16, 17, 18, 19, 20, 21, 22, 23, 24, 25, 26, 27), (1, 0, 15, 14), (0, 13, 16, 15), (13, 12, 17, 16), (12, 11, 18, 17), (11, 10, 19, 18), (10, 9, 20, 19), (9, 8, 21, 20), (8, 7, 22, 21), (7, 6, 23, 22), (6, 5, 24, 23), (5, 4, 25, 24), (4, 3, 26, 25), (3, 2, 27, 26), (2, 1, 14, 27)])
me_cityenginematerial2_mesh_cityenginematerial3_000.polygons.foreach_set('use_smooth', [True] * 16)
_k = set([(0, 1), (0, 13), (1, 2), (2, 3), (2, 27), (3, 4), (3, 26), (4, 5), (4, 25), (5, 6), (5, 24), (6, 7), (6, 23), (7, 8), (7, 22), (8, 9), (8, 21), (9, 10), (9, 20), (10, 11), (10, 19), (11, 12), (11, 18), (12, 13), (12, 17), (13, 16), (14, 15), (14, 27), (15, 16), (16, 17), (17, 18), (18, 19), (19, 20), (20, 21), (21, 22), (22, 23), (23, 24), (24, 25), (25, 26), (26, 27)])
me_cityenginematerial2_mesh_cityenginematerial3_000.attributes.new('sharp_edge', 'BOOLEAN', 'EDGE').data.foreach_set('value', [ (min(e.vertices), max(e.vertices)) in _k for e in me_cityenginematerial2_mesh_cityenginematerial3_000.edges])
_uv = me_cityenginematerial2_mesh_cityenginematerial3_000.uv_layers.new(name='UVMap')
_uv.uv.foreach_set('vector', [0.7432, 0.0, 0.2626, 0.0, 0.0, 0.000671, 0.01535, 0.5049, 0.2054, 0.7396, 0.965, 0.7413, 0.9942, 0.7275, 0.7712, 0.593, 0.7521, 0.5786, 0.7387, 0.5623, 0.7313, 0.5447, 0.7303, 0.5267, 0.7358, 0.509, 0.9836, 0.0, 0.2626, 0.0, 0.7432, 0.0, 0.9836, 0.0, 0.7358, 0.509, 0.7303, 0.5267, 0.7313, 0.5447, 0.7387, 0.5623, 0.7521, 0.5786, 0.7712, 0.593, 0.9942, 0.7275, 0.965, 0.7413, 0.2054, 0.7396, 0.01535, 0.5049, 0.0, 0.000671, 0.2626, 0.0, 0.7432, 0.0, 0.7432, 0.0, 0.2626, 0.0, 0.7432, 0.0, 0.9836, 0.0, 0.9836, 0.0, 0.7432, 0.0, 0.9836, 0.0, 0.7358, 0.509, 0.7358, 0.509, 0.9836, 0.0, 0.7358, 0.509, 0.7303, 0.5267, 0.7303, 0.5267, 0.7358, 0.509, 0.7303, 0.5267, 0.7313, 0.5447, 0.7313, 0.5447, 0.7303, 0.5267, 0.7313, 0.5447, 0.7387, 0.5623, 0.7387, 0.5623, 0.7313, 0.5447, 0.7387, 0.5623, 0.7521, 0.5786, 0.7521, 0.5786, 0.7387, 0.5623, 0.7521, 0.5786, 0.7712, 0.593, 0.7712, 0.593, 0.7521, 0.5786, 0.7712, 0.593, 0.9942, 0.7275, 0.9942, 0.7275, 0.7712, 0.593, 0.9942, 0.7275, 0.965, 0.7413, 0.965, 0.7413, 0.9942, 0.7275, 0.965, 0.7413, 0.2054, 0.7396, 0.2054, 0.7396, 0.965, 0.7413, 0.2054, 0.7396, 0.01535, 0.5049, 0.01535, 0.5049, 0.2054, 0.7396, 0.01535, 0.5049, 0.0, 0.000671, 0.0, 0.000671, 0.01535, 0.5049, 0.0, 0.000671, 0.2626, 0.0, 0.2626, 0.0, 0.0, 0.000671])
me_cityenginematerial2_mesh_cityenginematerial3_000.materials.append(mat_cityenginematerial2)
me_cityenginematerial2_mesh_cityenginematerial3_000.use_remesh_preserve_volume = False
me_cityenginematerial2_mesh_cityenginematerial3_000.use_remesh_preserve_attributes = False
me_cityenginematerial2_mesh_cityenginematerial3_000.use_mirror_vertex_groups = False
me_cityenginematerial2_mesh_cityenginematerial3_000.update()
me_cityenginematerial2_mesh_cityenginematerial3_000.normals_split_custom_set([tuple(v) for v in zip(*[iter([9.66e-08, -1.0, -1.228e-07, 9.66e-08, -1.0, -1.228e-07, 9.66e-08, -1.0, -1.228e-07, 9.66e-08, -1.0, -1.228e-07, 9.66e-08, -1.0, -1.228e-07, 9.66e-08, -1.0, -1.228e-07, 9.66e-08, -1.0, -1.228e-07, 9.66e-08, -1.0, -1.228e-07, 9.66e-08, -1.0, -1.228e-07, 9.66e-08, -1.0, -1.228e-07, 9.66e-08, -1.0, -1.228e-07, 9.66e-08, -1.0, -1.228e-07, 9.66e-08, -1.0, -1.228e-07, 9.66e-08, -1.0, -1.228e-07, 0.0, 1.0, 3.412e-09, 0.0, 1.0, 3.412e-09, 0.0, 1.0, 3.412e-09, 0.0, 1.0, 3.412e-09, 0.0, 1.0, 3.412e-09, 0.0, 1.0, 3.412e-09, 0.0, 1.0, 3.412e-09, 0.0, 1.0, 3.412e-09, 0.0, 1.0, 3.412e-09, 0.0, 1.0, 3.412e-09, 0.0, 1.0, 3.412e-09, 0.0, 1.0, 3.412e-09, 0.0, 1.0, 3.412e-09, 0.0, 1.0, 3.412e-09, 0.1279, 0.0, 0.9918, 0.1299, 0.0, 0.9915, 0.1299, 0.0, 0.9915, 0.1279, 0.0, 0.9918, 0.1299, 0.0, 0.9915, 0.1299, 0.0, 0.9915, 0.1299, 0.0, 0.9915, 0.1299, 0.0, 0.9915, 0.915, -1.943e-08, -0.4033, 0.915, -1.943e-08, -0.4033, 0.915, -1.943e-08, -0.4033, 0.915, -1.943e-08, -0.4033, 0.9536, 0.0, -0.3011, 0.9536, 0.0, -0.3011, 0.9536, 0.0, -0.3011, 0.9536, 0.0, -0.3011, 0.9953, 0.0, -0.09653, 0.9953, 0.0, -0.09653, 0.9953, 0.0, -0.09653, 0.9953, 0.0, -0.09653, 0.9947, 0.0, 0.1031, 0.9947, 0.0, 0.1031, 0.9947, 0.0, 0.1031, 0.9947, 0.0, 0.1031, 0.9543, 0.0, 0.2987, 0.9543, 0.0, 0.2987, 0.9543, 0.0, 0.2987, 0.9543, 0.0, 0.2987, 0.8716, 0.0, 0.4903, 0.8716, 0.0, 0.4903, 0.8716, 0.0, 0.4903, 0.8716, 0.0, 0.4903, 0.8128, 5.596e-08, 0.5825, 0.8128, 5.596e-08, 0.5825, 0.8128, 5.596e-08, 0.5825, 0.8128, 5.596e-08, 0.5825, 0.5359, -1.051e-07, -0.8443, 0.5359, -1.051e-07, -0.8443, 0.5359, -1.051e-07, -0.8443, 0.5359, -1.051e-07, -0.8443, -0.1338, -1.442e-07, -0.991, -0.1338, -1.442e-07, -0.991, -0.1338, -1.442e-07, -0.991, -0.1338, -1.442e-07, -0.991, -0.9559, 0.0, -0.2938, -0.9559, 0.0, -0.2938, -0.9559, 0.0, -0.2938, -0.9559, 0.0, -0.2938, -0.9936, 0.0, 0.1129, -0.9936, 0.0, 0.1129, -0.9936, 0.0, 0.1129, -0.9936, 0.0, 0.1129, 0.1258, 0.0, 0.9921, 0.1279, 0.0, 0.9918, 0.1279, 0.0, 0.9918, 0.1258, 0.0, 0.9921])] * 3)])

# ---- objects
ob_ac7 = bpy.data.objects.new('ac7', me_cityenginematerial2_mesh_cityenginematerial3_025)
ob_towers2 = bpy.data.objects.new('towers2', me_cityenginematerial2_mesh_cityenginematerial3_024)
ob_ac9 = bpy.data.objects.new('ac9', me_cityenginematerial2_mesh_cityenginematerial3_023)
ob_ac8 = bpy.data.objects.new('ac8', me_cityenginematerial2_mesh_cityenginematerial3_022)
ob_side_wall = bpy.data.objects.new('side_wall', me_cityenginematerial2_mesh_cityenginematerial3_021)
ob_side_building_roof2 = bpy.data.objects.new('side_building_roof2', me_cityenginematerial2_mesh_cityenginematerial3_020)
ob_side_building = bpy.data.objects.new('side_building', me_cityenginematerial2_mesh_cityenginematerial3_019)
ob_side_building_roof1 = bpy.data.objects.new('side_building_roof1', me_cityenginematerial2_mesh_cityenginematerial3_018)
ob_tower1 = bpy.data.objects.new('tower1', me_cityenginematerial2_mesh_cityenginematerial3_017)
ob_ac6 = bpy.data.objects.new('ac6', me_cityenginematerial2_mesh_cityenginematerial3_016)
ob_ac5 = bpy.data.objects.new('ac5', me_cityenginematerial2_mesh_cityenginematerial3_015)
ob_ac4 = bpy.data.objects.new('ac4', me_cityenginematerial2_mesh_cityenginematerial3_014)
ob_ac2 = bpy.data.objects.new('ac2', me_cityenginematerial2_mesh_cityenginematerial3_013)
ob_ac3 = bpy.data.objects.new('ac3', me_cityenginematerial2_mesh_cityenginematerial3_012)
ob_double_building = bpy.data.objects.new('double_building', me_cityenginematerial2_mesh_cityenginematerial3_011)
ob_ac1 = bpy.data.objects.new('ac1', me_cityenginematerial2_mesh_cityenginematerial3_010)
ob_tower3 = bpy.data.objects.new('tower3', me_cityenginematerial2_mesh_cityenginematerial3_009)
ob_weird_building_roof = bpy.data.objects.new('weird_building_roof', me_cityenginematerial2_mesh_cityenginematerial3_008)
ob_weird_building = bpy.data.objects.new('weird_building', me_cityenginematerial2_mesh_cityenginematerial3_007)
ob_ac10 = bpy.data.objects.new('ac10', me_cityenginematerial2_mesh_cityenginematerial3_006)
ob_base_semicircle = bpy.data.objects.new('base_semicircle', me_cityenginematerial2_mesh_cityenginematerial3_005)
ob_base_elevated_tower = bpy.data.objects.new('base_elevated_tower', me_cityenginematerial2_mesh_cityenginematerial3_004)
ob_base_triangular = bpy.data.objects.new('base_triangular', me_cityenginematerial2_mesh_cityenginematerial3_003)
ob_base_odd2 = bpy.data.objects.new('base_odd2', me_cityenginematerial2_mesh_cityenginematerial3_002)
ob_base_odd1 = bpy.data.objects.new('base_odd1', me_cityenginematerial2_mesh_cityenginematerial3_000)

# ---- transforms, parenting, visibility, modifiers, constraints
ob_ac7.location = (0.0, 0.0, 0.0)
ob_ac7.rotation_euler = (1.571, -0.0, 0.0)
ob_ac7.lineart.crease_threshold = 0.0
ob_towers2.location = (0.0, 0.0, 0.0)
ob_towers2.rotation_euler = (1.571, -0.0, 0.0)
ob_towers2.lineart.crease_threshold = 0.0
ob_ac9.location = (0.0, 0.0, 0.0)
ob_ac9.rotation_euler = (1.571, -0.0, 0.0)
ob_ac9.lineart.crease_threshold = 0.0
ob_ac8.location = (0.0, 0.0, 0.0)
ob_ac8.rotation_euler = (1.571, -0.0, 0.0)
ob_ac8.lineart.crease_threshold = 0.0
ob_side_wall.location = (0.0, 0.0, 0.0)
ob_side_wall.rotation_euler = (1.571, -0.0, 0.0)
ob_side_wall.lineart.crease_threshold = 0.0
ob_side_building_roof2.location = (0.0, 0.0, 0.0)
ob_side_building_roof2.rotation_euler = (1.571, -0.0, 0.0)
ob_side_building_roof2.lineart.crease_threshold = 0.0
ob_side_building.location = (0.0, 0.0, 0.0)
ob_side_building.rotation_euler = (1.571, -0.0, 0.0)
ob_side_building.lineart.crease_threshold = 0.0
ob_side_building_roof1.location = (0.0, 0.0, 0.0)
ob_side_building_roof1.rotation_euler = (1.571, -0.0, 0.0)
ob_side_building_roof1.lineart.crease_threshold = 0.0
ob_tower1.location = (0.0, 0.0, 0.0)
ob_tower1.rotation_euler = (1.571, -0.0, 0.0)
ob_tower1.lineart.crease_threshold = 0.0
ob_ac6.location = (0.0, 0.0, 0.0)
ob_ac6.rotation_euler = (1.571, -0.0, 0.0)
ob_ac6.lineart.crease_threshold = 0.0
ob_ac5.location = (0.0, 0.0, 0.0)
ob_ac5.rotation_euler = (1.571, -0.0, 0.0)
ob_ac5.lineart.crease_threshold = 0.0
ob_ac4.location = (0.0, 0.0, 0.0)
ob_ac4.rotation_euler = (1.571, -0.0, 0.0)
ob_ac4.lineart.crease_threshold = 0.0
ob_ac2.location = (0.0, 0.0, 0.0)
ob_ac2.rotation_euler = (1.571, -0.0, 0.0)
ob_ac2.lineart.crease_threshold = 0.0
ob_ac3.location = (0.0, 0.0, 0.0)
ob_ac3.rotation_euler = (1.571, -0.0, 0.0)
ob_ac3.lineart.crease_threshold = 0.0
ob_double_building.location = (0.0, 0.0, 0.0)
ob_double_building.rotation_euler = (1.571, -0.0, 0.0)
ob_double_building.lineart.crease_threshold = 0.0
ob_ac1.location = (0.0, 0.0, 0.0)
ob_ac1.rotation_euler = (1.571, -0.0, 0.0)
ob_ac1.lineart.crease_threshold = 0.0
ob_tower3.location = (0.0, 0.0, 0.0)
ob_tower3.rotation_euler = (1.571, -0.0, 0.0)
ob_tower3.lineart.crease_threshold = 0.0
ob_weird_building_roof.location = (0.0, 0.0, 0.0)
ob_weird_building_roof.rotation_euler = (1.571, -0.0, 0.0)
ob_weird_building_roof.lineart.crease_threshold = 0.0
ob_weird_building.location = (0.0, 0.0, 0.0)
ob_weird_building.rotation_euler = (1.571, -0.0, 0.0)
ob_weird_building.lineart.crease_threshold = 0.0
ob_ac10.location = (0.0, 0.0, 0.0)
ob_ac10.rotation_euler = (1.571, -0.0, 0.0)
ob_ac10.lineart.crease_threshold = 0.0
ob_base_semicircle.location = (0.0, 0.0, 0.0)
ob_base_semicircle.rotation_euler = (1.571, -0.0, 0.0)
ob_base_semicircle.lineart.crease_threshold = 0.0
ob_base_elevated_tower.location = (0.0, 0.0, 0.0)
ob_base_elevated_tower.rotation_euler = (1.571, -0.0, 0.0)
ob_base_elevated_tower.lineart.crease_threshold = 0.0
ob_base_triangular.location = (0.0, 0.0, 0.0)
ob_base_triangular.rotation_euler = (1.571, -0.0, 0.0)
ob_base_triangular.lineart.crease_threshold = 0.0
ob_base_odd2.location = (0.0, 0.0, 0.0)
ob_base_odd2.rotation_euler = (1.571, -0.0, 0.0)
ob_base_odd2.lineart.crease_threshold = 0.0
ob_base_odd1.location = (0.0, 0.0, 0.0)
ob_base_odd1.rotation_euler = (1.571, -0.0, 0.0)
ob_base_odd1.lineart.crease_threshold = 0.0

# ---- collection membership
col_collection_1.objects.link(ob_ac7)
col_collection_1.objects.link(ob_towers2)
col_collection_1.objects.link(ob_ac9)
col_collection_1.objects.link(ob_ac8)
col_collection_1.objects.link(ob_side_wall)
col_collection_1.objects.link(ob_side_building_roof2)
col_collection_1.objects.link(ob_side_building)
col_collection_1.objects.link(ob_side_building_roof1)
col_collection_1.objects.link(ob_tower1)
col_collection_1.objects.link(ob_ac6)
col_collection_1.objects.link(ob_ac5)
col_collection_1.objects.link(ob_ac4)
col_collection_1.objects.link(ob_ac2)
col_collection_1.objects.link(ob_ac3)
col_collection_1.objects.link(ob_double_building)
col_collection_1.objects.link(ob_ac1)
col_collection_1.objects.link(ob_tower3)
col_collection_1.objects.link(ob_weird_building_roof)
col_collection_1.objects.link(ob_weird_building)
col_collection_1.objects.link(ob_ac10)
col_collection_1.objects.link(ob_base_semicircle)
col_collection_1.objects.link(ob_base_elevated_tower)
col_collection_1.objects.link(ob_base_triangular)
col_collection_1.objects.link(ob_base_odd2)
col_collection_1.objects.link(ob_base_odd1)

# ---- scene / render settings (as saved in the file)
scene.frame_start = 1; scene.frame_end = 250; scene.frame_set(1)
scene.render.engine = 'BLENDER_EEVEE_NEXT'
scene.render.resolution_percentage = 50
scene.render.dither_intensity = 0.0
scene.cycles.use_denoising = False
scene.cycles.samples = 128
scene.cycles.sampling_pattern = 'TABULATED_SOBOL'
scene.cycles.use_adaptive_sampling = False
scene.cycles.use_light_tree = False
scene.cycles.blur_glossy = 0.0
scene.cycles.sample_clamp_indirect = 0.0
scene.view_settings.view_transform = 'Standard'
bpy.context.view_layer.update()

# ---- added for rendering (the .blend has no active camera and no usable light): camera, sun
cam_auto = bpy.data.cameras.new('AutoCamera')
cam_auto.lens = 50.0
cam_auto.sensor_width = 36.0
cam_auto.clip_end = 3123.89
ob_auto_camera = bpy.data.objects.new('AutoCamera', cam_auto)
scene.collection.objects.link(ob_auto_camera)
ob_auto_camera.location = (188.002, -205.078, 170.967)
ob_auto_camera.rotation_euler = (1.09748, -7.21219e-08, 0.694738)
scene.camera = ob_auto_camera
light_auto_sun = bpy.data.lights.new('AutoSun', 'SUN')
light_auto_sun.energy = 3.0
light_auto_sun.angle = 0.0523599
ob_auto_sun = bpy.data.objects.new('AutoSun', light_auto_sun)
scene.collection.objects.link(ob_auto_sun)
ob_auto_sun.rotation_euler = (0.872665, 0.174533, 0.523599)
bpy.context.view_layer.update()
